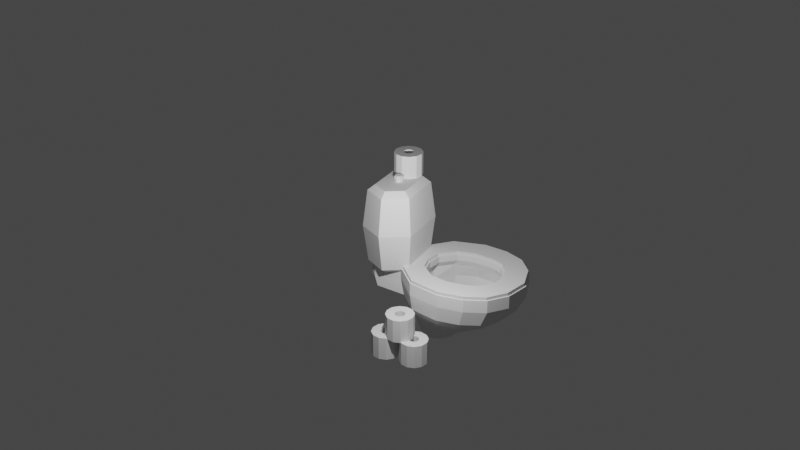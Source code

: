 # Source: toilet.blend  (saved by Blender 2.81.16; exported with 4.5.12 LTS)
import bpy
from mathutils import Matrix  # noqa: F401  (used for matrix-valued properties, if any)

bpy.ops.wm.read_factory_settings(use_empty=True)
scene = bpy.context.scene
scene.name = 'Scene'

# ---- collections
col_collection = bpy.data.collections.new('Collection'); scene.collection.children.link(col_collection)

# ---- world
world_world = bpy.data.worlds.new('World'); scene.world = world_world
world_world.use_nodes = True; world_world.node_tree.nodes.clear()
_N = world_world.node_tree.nodes; _L = world_world.node_tree.links
n0 = _N.new('ShaderNodeOutputWorld'); n0.name = 'World Output'; n0.location = (300, 300)
n1 = _N.new('ShaderNodeBackground'); n1.name = 'Background'; n1.location = (10, 300)
n1.inputs[0].default_value = (0.05088, 0.05088, 0.05088, 1.0)
_L.new(n1.outputs[0], n0.inputs[0])
n0.is_active_output = True
world_world.color = (0.05088, 0.05088, 0.05088)
world_world.use_sun_shadow = False
world_world.sun_shadow_jitter_overblur = 0.0

# ---- cameras
cam_camera = bpy.data.cameras.new('Camera')
cam_camera.clip_end = 100.0
cam_camera.ortho_scale = 7.314

# ---- lights
light_light = bpy.data.lights.new('Light', 'POINT')
light_light.transmission_factor = 0.0
light_light.energy = 1000.0
light_light.shadow_soft_size = 0.1
light_light.shadow_maximum_resolution = 0.006
light_light.use_absolute_resolution = True

# ---- meshes
me_cylinder = bpy.data.meshes.new('Cylinder')
me_cylinder.from_pydata([(-2.899e-08, -1.521, 4.613), (-2.899e-08, -1.628, 4.613), (-2.899e-08, -1.628, 4.398), (-0.07575, -1.597, 4.613), (-0.07575, -1.597, 4.398), (-0.1071, -1.521, 4.613), (-0.1071, -1.521, 4.398), (-0.07575, -1.445, 4.613), (-0.07575, -1.445, 4.398), (-1.963e-08, -1.414, 4.613), (-1.963e-08, -1.414, 4.398), (0.07575, -1.445, 4.613), (0.07575, -1.445, 4.398), (0.1071, -1.521, 4.613), (0.1071, -1.521, 4.398), (0.07575, -1.597, 4.613), (0.07575, -1.597, 4.398), (-2.901e-08, -1.675, 4.564), (-0.1086, -1.63, 4.564), (-0.1536, -1.521, 4.564), (-0.1086, -1.412, 4.564), (-1.558e-08, -1.367, 4.564), (0.1086, -1.412, 4.564), (0.1536, -1.521, 4.564), (0.1086, -1.63, 4.564), (-0.6805, -1.04, 2.129), (-0.8343, -0.0103, 2.129), (-0.4374, -0.446, 2.129), (-1.38, -0.379, 2.129), (-0.9578, 0.5447, 2.129), (-1.616, 0.5781, 2.129), (-0.886, 1.12, 2.129), (-1.517, 1.307, 2.129), (-0.7413, 1.475, 2.129), (-1.246, 1.898, 2.129), (-0.4403, 1.722, 2.129), (-0.7344, 2.311, 2.129), (-0.6805, -1.04, 2.031), (-1.38, -0.379, 2.031), (-1.616, 0.5781, 2.031), (-1.517, 1.307, 2.031), (-1.246, 1.898, 2.031), (-0.7344, 2.311, 2.031), (-0.674, -1.094, 2.031), (-1.395, -0.4132, 2.031), (-1.637, 0.5728, 2.031), (-1.536, 1.324, 2.031), (-1.257, 1.932, 2.031), (-0.7294, 2.359, 2.031), (-0.674, -1.094, 1.643), (-1.395, -0.4132, 1.643), (-0.5264, -2.137, 1.746), (-1.637, 0.5728, 1.643), (-1.536, 1.324, 1.643), (-1.257, 1.932, 1.643), (-0.7294, 2.359, 1.643), (-0.7707, -0.7091, 0.8033), (-1.126, -0.2526, 0.8033), (-1.245, 0.4087, 0.8033), (-1.195, 0.9126, 0.8033), (-1.058, 1.32, 0.8033), (-0.798, 1.606, 0.8033), (-0.75, 2.114, 1.158), (-1.473, 1.187, 1.158), (-1.222, 1.731, 1.158), (-1.346, -0.3699, 1.158), (-1.563, 0.5135, 1.158), (-0.7003, -0.9798, 1.158), (-0.6183, -0.4398, 0.02891), (-0.7186, -0.2761, 0.02891), (-0.8075, -0.00478, 0.02891), (-0.8013, 0.1153, 0.02891), (-0.7152, 0.3063, 0.02891), (-0.5315, 0.4709, 0.02891), (-0.7687, 0.7963, 0.4095), (-0.9514, 0.3951, 0.4095), (-0.8881, 0.6309, 0.4095), (-0.9036, -0.2394, 0.4095), (-0.9744, 0.1037, 0.4095), (-0.6774, -0.5349, 0.4095), (-0.8343, -0.0103, 2.031), (-0.4374, -0.446, 2.031), (-0.9578, 0.5447, 2.031), (-0.886, 1.12, 2.031), (-0.7413, 1.475, 2.031), (-0.4403, 1.722, 2.031), (-0.8228, 0.01764, 2.031), (-0.4413, -0.4012, 2.031), (-0.9416, 0.5513, 2.031), (-0.8725, 1.104, 2.031), (-0.7334, 1.445, 2.031), (-0.444, 1.683, 2.031), (-0.8228, 0.01764, 1.832), (-0.4413, -0.4012, 1.832), (-0.9416, 0.5513, 1.832), (-0.8725, 1.104, 1.832), (-0.7334, 1.445, 1.832), (-0.444, 1.683, 1.832), (-0.8723, -0.1007, 1.648), (-0.4258, -0.5908, 1.648), (-1.011, 0.5237, 1.648), (-0.9305, 1.17, 1.648), (-0.7677, 1.57, 1.648), (-0.4291, 1.848, 1.648), (-0.9523, -0.06265, 1.261), (-0.3951, -0.5377, 1.261), (-1.126, 0.5426, 1.261), (-1.025, 1.169, 1.261), (-0.8218, 1.557, 1.261), (-0.3991, 1.827, 1.261), (-0.8066, -0.1627, 0.5258), (-0.4854, -0.4175, 0.5258), (-0.9066, 0.1619, 0.5258), (-0.8485, 0.4981, 0.5258), (-0.7314, 0.7057, 0.5258), (-0.4877, 0.8505, 0.5258), (-0.6413, -0.1162, 0.2337), (-0.5193, -0.2502, 0.2337), (-0.6793, 0.05443, 0.2337), (-0.6572, 0.2312, 0.2337), (-0.6127, 0.3403, 0.2337), (-0.5202, 0.4165, 0.2337), (-0.6656, -1.979, 1.924), (-0.6656, -1.979, 1.537), (-0.6919, -1.865, 1.228), (-0.5264, -2.137, 1.507), (-0.5427, -2.067, 1.383), (0.6805, -1.04, 2.129), (0.8343, -0.0103, 2.129), (0.4374, -0.446, 2.129), (1.38, -0.379, 2.129), (0.0, -1.157, 2.129), (0.0, -0.5367, 2.129), (0.9578, 0.5447, 2.129), (1.616, 0.5781, 2.129), (0.886, 1.12, 2.129), (1.517, 1.307, 2.129), (0.7413, 1.475, 2.129), (1.246, 1.898, 2.129), (0.4403, 1.722, 2.129), (0.7344, 2.311, 2.129), (0.0, 1.839, 2.129), (0.0, 2.497, 2.129), (0.6805, -1.04, 2.031), (1.38, -0.379, 2.031), (0.0, -1.157, 2.031), (1.616, 0.5781, 2.031), (1.517, 1.307, 2.031), (1.246, 1.898, 2.031), (0.7344, 2.311, 2.031), (0.0, 2.497, 2.031), (0.674, -1.094, 2.031), (1.395, -0.4132, 2.031), (0.0, -1.214, 2.031), (1.637, 0.5728, 2.031), (1.536, 1.324, 2.031), (1.257, 1.932, 2.031), (0.7294, 2.359, 2.031), (0.0, 2.55, 2.031), (0.674, -1.094, 1.643), (1.395, -0.4132, 1.643), (0.5264, -2.137, 1.746), (1.637, 0.5728, 1.643), (1.536, 1.324, 1.643), (1.257, 1.932, 1.643), (0.7294, 2.359, 1.643), (0.0, 2.55, 1.643), (0.7707, -0.7091, 0.8033), (1.126, -0.2526, 0.8033), (0.0, -0.79, 0.8033), (1.245, 0.4087, 0.8033), (1.195, 0.9126, 0.8033), (1.058, 1.32, 0.8033), (0.798, 1.606, 0.8033), (0.0, 1.735, 0.8033), (0.75, 2.114, 1.158), (0.0, 2.285, 1.158), (1.473, 1.187, 1.158), (1.222, 1.731, 1.158), (1.346, -0.3699, 1.158), (1.563, 0.5135, 1.158), (0.7003, -0.9798, 1.158), (0.0, -1.088, 1.158), (0.6183, -0.4398, 0.02891), (0.7186, -0.2761, 0.02891), (0.0, -0.536, 0.02891), (0.8075, -0.00478, 0.02891), (0.8013, 0.1153, 0.02891), (0.7152, 0.3063, 0.02891), (0.5315, 0.4709, 0.02891), (0.0, 0.492, 0.02891), (0.7687, 0.7963, 0.4095), (0.0, 0.8706, 0.4095), (0.9514, 0.3951, 0.4095), (0.8881, 0.6309, 0.4095), (0.9036, -0.2394, 0.4095), (0.9744, 0.1037, 0.4095), (0.6774, -0.5349, 0.4095), (0.0, -0.5896, 0.4095), (0.8343, -0.0103, 2.031), (0.4374, -0.446, 2.031), (0.0, -0.5367, 2.031), (0.9578, 0.5447, 2.031), (0.886, 1.12, 2.031), (0.7413, 1.475, 2.031), (0.4403, 1.722, 2.031), (0.0, 1.839, 2.031), (0.8228, 0.01764, 2.031), (0.4413, -0.4012, 2.031), (0.0, -0.4884, 2.031), (0.9416, 0.5513, 2.031), (0.8725, 1.104, 2.031), (0.7334, 1.445, 2.031), (0.444, 1.683, 2.031), (0.0, 1.795, 2.031), (0.8228, 0.01764, 1.832), (0.4413, -0.4012, 1.832), (0.0, -0.4884, 1.832), (0.9416, 0.5513, 1.832), (0.8725, 1.104, 1.832), (0.7334, 1.445, 1.832), (0.444, 1.683, 1.832), (0.0, 1.795, 1.832), (0.8723, -0.1007, 1.648), (0.4258, -0.5908, 1.648), (0.0, -0.6929, 1.648), (1.011, 0.5237, 1.648), (0.9305, 1.17, 1.648), (0.7677, 1.57, 1.648), (0.4291, 1.848, 1.648), (0.0, 1.979, 1.648), (0.9523, -0.06265, 1.261), (0.3951, -0.5377, 1.261), (0.0, -0.6367, 1.261), (1.126, 0.5426, 1.261), (1.025, 1.169, 1.261), (0.8218, 1.557, 1.261), (0.3991, 1.827, 1.261), (0.0, 1.954, 1.261), (0.8066, -0.1627, 0.5258), (0.4854, -0.4175, 0.5258), (0.0, -0.4706, 0.5258), (0.9066, 0.1619, 0.5258), (0.8485, 0.4981, 0.5258), (0.7314, 0.7057, 0.5258), (0.4877, 0.8505, 0.5258), (0.0, 0.9187, 0.5258), (0.6413, -0.1162, 0.2337), (0.5193, -0.2502, 0.2337), (0.0, -0.2781, 0.2337), (0.6793, 0.05443, 0.2337), (0.6572, 0.2312, 0.2337), (0.6127, 0.3403, 0.2337), (0.5202, 0.4165, 0.2337), (0.0, 0.4523, 0.2337), (0.0, 0.06226, 0.107), (0.0, 0.01599, 0.02891), (0.6656, -1.979, 1.924), (0.0, -2.1, 1.924), (0.6656, -1.979, 1.537), (0.6919, -1.865, 1.228), (0.0, -1.973, 1.228), (0.0, -2.212, 1.746), (0.5264, -2.137, 1.507), (0.0, -2.212, 1.507), (0.5427, -2.067, 1.383), (0.0, -2.134, 1.383), (-0.5581, -1.924, 1.779), (-0.6075, -2.011, 4.426), (-0.5581, -1.119, 1.779), (-0.6075, -1.033, 4.426), (0.4842, -1.924, 1.779), (0.5336, -2.011, 4.426), (0.4842, -1.119, 1.779), (0.5336, -1.033, 4.426), (-0.7982, -1.522, 1.779), (-0.8994, -1.522, 4.426), (0.7243, -1.522, 1.779), (0.8255, -1.522, 4.426), (-1.118, -1.522, 4.255), (-0.7141, -0.8447, 4.255), (0.6402, -0.8447, 4.255), (1.044, -1.522, 4.255), (0.6402, -2.199, 4.255), (-0.7141, -2.199, 4.255), (-1.118, -1.522, 1.988), (-0.7141, -2.199, 1.988), (0.6402, -0.8447, 1.988), (-0.7141, -0.8447, 1.988), (1.044, -1.522, 1.988), (0.6402, -2.199, 1.988), (-0.8224, -2.307, 3.135), (-0.8224, -0.7364, 3.135), (0.7485, -0.7364, 3.135), (0.7485, -2.307, 3.135), (1.217, -1.522, 3.135), (-1.291, -1.522, 3.135), (-0.03695, -0.8447, 1.988), (-0.03695, -0.8447, 4.255), (-0.03695, -2.199, 1.988), (-0.03695, -2.199, 4.255), (-0.03695, -1.522, 4.426), (-0.03695, -1.522, 1.779), (-0.03695, -1.033, 4.426), (-0.03695, -2.011, 4.426), (-0.03695, -1.119, 1.779), (-0.03695, -1.924, 1.779), (-0.03695, -2.307, 3.135), (-0.03695, -0.7364, 3.135)], [], [(0, 3, 1), (17, 18, 4, 2), (0, 5, 3), (18, 19, 6, 4), (0, 7, 5), (19, 20, 8, 6), (0, 9, 7), (20, 21, 10, 8), (0, 11, 9), (21, 22, 12, 10), (0, 13, 11), (22, 23, 14, 12), (0, 15, 13), (23, 24, 16, 14), (0, 1, 15), (24, 17, 2, 16), (15, 1, 17, 24), (13, 15, 24, 23), (11, 13, 23, 22), (9, 11, 22, 21), (7, 9, 21, 20), (5, 7, 20, 19), (3, 5, 19, 18), (1, 3, 18, 17), (25, 27, 26, 28), (25, 131, 132, 27), (28, 26, 29, 30), (30, 29, 31, 32), (32, 31, 33, 34), (34, 33, 35, 36), (36, 35, 141, 142), (32, 34, 41, 40), (28, 30, 39, 38), (34, 36, 42, 41), (131, 25, 37, 145), (25, 28, 38, 37), (30, 32, 40, 39), (36, 142, 150, 42), (41, 42, 48, 47), (39, 40, 46, 45), (145, 37, 43, 153), (42, 150, 158, 48), (40, 41, 47, 46), (38, 39, 45, 44), (37, 38, 44, 43), (45, 46, 53, 52), (153, 43, 122, 258), (48, 158, 166, 55), (46, 47, 54, 53), (44, 45, 52, 50), (43, 44, 50, 49), (47, 48, 55, 54), (62, 176, 174, 61), (63, 64, 60, 59), (65, 66, 58, 57), (67, 65, 57, 56), (64, 62, 61, 60), (66, 63, 59, 58), (182, 67, 56, 169), (43, 49, 123, 122), (52, 53, 63, 66), (54, 55, 62, 64), (49, 50, 65, 67), (50, 52, 66, 65), (53, 54, 64, 63), (55, 166, 176, 62), (74, 192, 190, 73), (75, 76, 72, 71), (77, 78, 70, 69), (79, 77, 69, 68), (76, 74, 73, 72), (78, 75, 71, 70), (198, 79, 68, 185), (169, 56, 79, 198), (58, 59, 75, 78), (60, 61, 74, 76), (56, 57, 77, 79), (57, 58, 78, 77), (59, 60, 76, 75), (61, 174, 192, 74), (35, 33, 84, 85), (27, 132, 201, 81), (26, 27, 81, 80), (31, 29, 82, 83), (141, 35, 85, 206), (33, 31, 83, 84), (29, 26, 80, 82), (81, 201, 209, 87), (206, 85, 91, 214), (84, 83, 89, 90), (82, 80, 86, 88), (80, 81, 87, 86), (85, 84, 90, 91), (83, 82, 88, 89), (214, 91, 97, 222), (90, 89, 95, 96), (88, 86, 92, 94), (86, 87, 93, 92), (91, 90, 96, 97), (89, 88, 94, 95), (87, 209, 217, 93), (96, 95, 101, 102), (94, 92, 98, 100), (92, 93, 99, 98), (97, 96, 102, 103), (95, 94, 100, 101), (93, 217, 225, 99), (222, 97, 103, 230), (98, 99, 105, 104), (103, 102, 108, 109), (101, 100, 106, 107), (99, 225, 233, 105), (230, 103, 109, 238), (102, 101, 107, 108), (100, 98, 104, 106), (109, 108, 114, 115), (107, 106, 112, 113), (105, 233, 241, 111), (238, 109, 115, 246), (108, 107, 113, 114), (106, 104, 110, 112), (104, 105, 111, 110), (113, 112, 118, 119), (111, 241, 249, 117), (246, 115, 121, 254), (114, 113, 119, 120), (112, 110, 116, 118), (110, 111, 117, 116), (115, 114, 120, 121), (254, 121, 255), (120, 119, 255), (118, 116, 255), (116, 117, 255), (121, 120, 255), (119, 118, 255), (117, 249, 255), (72, 73, 256), (70, 71, 256), (185, 68, 256), (73, 190, 256), (71, 72, 256), (69, 70, 256), (68, 69, 256), (124, 261, 266, 126), (122, 123, 125, 51), (49, 67, 124, 123), (67, 182, 261, 124), (262, 51, 125, 264), (264, 125, 126, 266), (123, 124, 126, 125), (258, 122, 51, 262), (127, 130, 128, 129), (127, 129, 132, 131), (130, 134, 133, 128), (134, 136, 135, 133), (136, 138, 137, 135), (138, 140, 139, 137), (140, 142, 141, 139), (136, 147, 148, 138), (130, 144, 146, 134), (138, 148, 149, 140), (131, 145, 143, 127), (127, 143, 144, 130), (134, 146, 147, 136), (140, 149, 150, 142), (148, 156, 157, 149), (146, 154, 155, 147), (145, 153, 151, 143), (149, 157, 158, 150), (147, 155, 156, 148), (144, 152, 154, 146), (143, 151, 152, 144), (154, 162, 163, 155), (153, 258, 257, 151), (157, 165, 166, 158), (155, 163, 164, 156), (152, 160, 162, 154), (151, 159, 160, 152), (156, 164, 165, 157), (175, 173, 174, 176), (177, 171, 172, 178), (179, 168, 170, 180), (181, 167, 168, 179), (178, 172, 173, 175), (180, 170, 171, 177), (182, 169, 167, 181), (151, 257, 259, 159), (162, 180, 177, 163), (164, 178, 175, 165), (159, 181, 179, 160), (160, 179, 180, 162), (163, 177, 178, 164), (165, 175, 176, 166), (191, 189, 190, 192), (193, 187, 188, 194), (195, 184, 186, 196), (197, 183, 184, 195), (194, 188, 189, 191), (196, 186, 187, 193), (198, 185, 183, 197), (169, 198, 197, 167), (170, 196, 193, 171), (172, 194, 191, 173), (167, 197, 195, 168), (168, 195, 196, 170), (171, 193, 194, 172), (173, 191, 192, 174), (139, 205, 204, 137), (129, 200, 201, 132), (128, 199, 200, 129), (135, 203, 202, 133), (141, 206, 205, 139), (137, 204, 203, 135), (133, 202, 199, 128), (200, 208, 209, 201), (206, 214, 213, 205), (204, 212, 211, 203), (202, 210, 207, 199), (199, 207, 208, 200), (205, 213, 212, 204), (203, 211, 210, 202), (214, 222, 221, 213), (212, 220, 219, 211), (210, 218, 215, 207), (207, 215, 216, 208), (213, 221, 220, 212), (211, 219, 218, 210), (208, 216, 217, 209), (220, 228, 227, 219), (218, 226, 223, 215), (215, 223, 224, 216), (221, 229, 228, 220), (219, 227, 226, 218), (216, 224, 225, 217), (222, 230, 229, 221), (223, 231, 232, 224), (229, 237, 236, 228), (227, 235, 234, 226), (224, 232, 233, 225), (230, 238, 237, 229), (228, 236, 235, 227), (226, 234, 231, 223), (237, 245, 244, 236), (235, 243, 242, 234), (232, 240, 241, 233), (238, 246, 245, 237), (236, 244, 243, 235), (234, 242, 239, 231), (231, 239, 240, 232), (243, 251, 250, 242), (240, 248, 249, 241), (246, 254, 253, 245), (244, 252, 251, 243), (242, 250, 247, 239), (239, 247, 248, 240), (245, 253, 252, 244), (254, 255, 253), (252, 255, 251), (250, 255, 247), (247, 255, 248), (253, 255, 252), (251, 255, 250), (248, 255, 249), (188, 256, 189), (186, 256, 187), (185, 256, 183), (189, 256, 190), (187, 256, 188), (184, 256, 186), (183, 256, 184), (260, 265, 266, 261), (257, 161, 263, 259), (159, 259, 260, 181), (181, 260, 261, 182), (262, 264, 263, 161), (264, 266, 265, 263), (259, 263, 265, 260), (258, 262, 161, 257), (296, 279, 280, 292), (308, 298, 281, 293), (295, 282, 283, 294), (307, 300, 284, 291), (302, 277, 271, 306), (301, 276, 268, 304), (303, 270, 276, 301), (305, 273, 277, 302), (293, 281, 282, 295), (291, 284, 279, 296), (276, 270, 280, 279), (303, 274, 281, 298), (278, 272, 283, 282), (304, 268, 284, 300), (268, 276, 279, 284), (274, 278, 282, 281), (275, 267, 286, 285), (305, 269, 288, 297), (277, 273, 287, 289), (306, 271, 290, 299), (269, 275, 285, 288), (271, 277, 289, 290), (286, 291, 296, 285), (287, 293, 295, 289), (299, 307, 291, 286), (289, 295, 294, 290), (297, 308, 293, 287), (285, 296, 292, 288), (288, 292, 308, 297), (290, 294, 307, 299), (267, 306, 299, 286), (273, 305, 297, 287), (272, 304, 300, 283), (270, 303, 298, 280), (269, 305, 302, 275), (274, 303, 301, 278), (278, 301, 304, 272), (275, 302, 306, 267), (294, 283, 300, 307), (292, 280, 298, 308)])
_uv = me_cylinder.uv_layers.new(name='UVMap')
_uv.uv.foreach_set('vector', [0.9016, 0.9483, 0.872, 0.9397, 0.8669, 0.9623, 0.8441, 0.9606, 0.8612, 0.932, 0.8331, 0.8897, 0.8073, 0.9071, 0.9016, 0.9483, 0.8819, 0.9279, 0.872, 0.9397, 0.8612, 0.932, 0.8762, 0.9191, 0.8595, 0.8774, 0.8331, 0.8897, 0.9016, 0.9483, 0.8931, 0.9222, 0.8819, 0.9279, 0.8762, 0.9191, 0.8911, 0.9133, 0.8864, 0.8723, 0.8595, 0.8774, 0.9016, 0.9483, 0.9043, 0.9213, 0.8931, 0.9222, 0.8911, 0.9133, 0.9054, 0.9127, 0.912, 0.8748, 0.8864, 0.8723, 0.9016, 0.9483, 0.9148, 0.9245, 0.9043, 0.9213, 0.9054, 0.9127, 0.9189, 0.9166, 0.9345, 0.8837, 0.912, 0.8748, 0.9016, 0.9483, 0.9241, 0.9318, 0.9148, 0.9245, 0.9189, 0.9166, 0.9313, 0.925, 0.9532, 0.8971, 0.9345, 0.8837, 0.9016, 0.9483, 0.9313, 0.9442, 0.9241, 0.9318, 0.9313, 0.925, 0.9429, 0.9389, 0.9688, 0.913, 0.9532, 0.8971, 0.9016, 0.9483, 0.9338, 0.9666, 0.9313, 0.9442, 0.9429, 0.9389, 0.9552, 0.9646, 0.9844, 0.9286, 0.9688, 0.913, 0.9313, 0.9442, 0.9338, 0.9666, 0.9552, 0.9646, 0.9429, 0.9389, 0.9241, 0.9318, 0.9313, 0.9442, 0.9429, 0.9389, 0.9313, 0.925, 0.9148, 0.9245, 0.9241, 0.9318, 0.9313, 0.925, 0.9189, 0.9166, 0.9043, 0.9213, 0.9148, 0.9245, 0.9189, 0.9166, 0.9054, 0.9127, 0.8931, 0.9222, 0.9043, 0.9213, 0.9054, 0.9127, 0.8911, 0.9133, 0.8819, 0.9279, 0.8931, 0.9222, 0.8911, 0.9133, 0.8762, 0.9191, 0.872, 0.9397, 0.8819, 0.9279, 0.8762, 0.9191, 0.8612, 0.932, 0.8669, 0.9623, 0.872, 0.9397, 0.8612, 0.932, 0.8441, 0.9606, 0.3487, 0.4523, 0.3589, 0.5063, 0.3197, 0.5361, 0.2816, 0.4975, 0.3487, 0.4523, 0.4109, 0.4532, 0.3985, 0.5055, 0.3589, 0.5063, 0.2816, 0.4975, 0.3197, 0.5361, 0.2994, 0.5796, 0.2461, 0.5713, 0.2461, 0.5713, 0.2994, 0.5796, 0.2953, 0.6276, 0.2413, 0.6331, 0.2413, 0.6331, 0.2953, 0.6276, 0.3023, 0.6592, 0.2556, 0.6846, 0.2556, 0.6846, 0.3023, 0.6592, 0.3222, 0.6852, 0.2892, 0.7258, 0.2892, 0.7258, 0.3222, 0.6852, 0.354, 0.7018, 0.3419, 0.7528, 0.2413, 0.6331, 0.2556, 0.6846, 0.2478, 0.6888, 0.2325, 0.634, 0.2816, 0.4975, 0.2461, 0.5713, 0.2375, 0.5691, 0.2747, 0.4917, 0.2556, 0.6846, 0.2892, 0.7258, 0.2839, 0.7326, 0.2478, 0.6888, 0.4109, 0.4532, 0.3487, 0.4523, 0.3458, 0.4431, 0.4134, 0.443, 0.3487, 0.4523, 0.2816, 0.4975, 0.2747, 0.4917, 0.3458, 0.4431, 0.2461, 0.5713, 0.2413, 0.6331, 0.2325, 0.634, 0.2375, 0.5691, 0.2892, 0.7258, 0.3419, 0.7528, 0.3401, 0.7607, 0.2839, 0.7326, 0.7412, 0.3156, 0.7402, 0.3601, 0.7376, 0.3621, 0.7392, 0.3171, 0.7373, 0.2107, 0.7435, 0.2684, 0.7418, 0.2693, 0.7356, 0.2106, 0.7441, 0.01609, 0.715, 0.066, 0.7119, 0.06267, 0.7404, 0.01299, 0.7402, 0.3601, 0.7441, 0.415, 0.7402, 0.4163, 0.7376, 0.3621, 0.7435, 0.2684, 0.7412, 0.3156, 0.7392, 0.3171, 0.7418, 0.2693, 0.719, 0.1384, 0.7373, 0.2107, 0.7356, 0.2106, 0.7166, 0.1369, 0.715, 0.066, 0.719, 0.1384, 0.7166, 0.1369, 0.7119, 0.06267, 0.7356, 0.2106, 0.7418, 0.2693, 0.7129, 0.271, 0.7063, 0.2161, 0.7784, 0.1483, 0.7701, 0.09169, 0.8445, 0.09469, 0.8488, 0.1483, 0.7376, 0.3621, 0.7402, 0.4163, 0.7087, 0.417, 0.7114, 0.3617, 0.7418, 0.2693, 0.7392, 0.3171, 0.7133, 0.3169, 0.7129, 0.271, 0.7166, 0.1369, 0.7356, 0.2106, 0.7063, 0.2161, 0.689, 0.1433, 0.7119, 0.06267, 0.7166, 0.1369, 0.689, 0.1433, 0.6765, 0.06503, 0.7392, 0.3171, 0.7376, 0.3621, 0.7114, 0.3617, 0.7133, 0.3169, 0.6761, 0.3481, 0.6612, 0.4071, 0.6083, 0.3778, 0.6411, 0.3184, 0.6776, 0.2659, 0.6801, 0.3067, 0.6442, 0.289, 0.6401, 0.2562, 0.6539, 0.153, 0.6701, 0.2182, 0.6327, 0.2167, 0.6215, 0.1622, 0.6339, 0.08139, 0.6539, 0.153, 0.6215, 0.1622, 0.6058, 0.113, 0.6801, 0.3067, 0.6761, 0.3481, 0.6411, 0.3184, 0.6442, 0.289, 0.6701, 0.2182, 0.6776, 0.2659, 0.6401, 0.2562, 0.6327, 0.2167, 0.5958, 0.02657, 0.6339, 0.08139, 0.6058, 0.113, 0.5626, 0.05482, 0.8548, 0.01299, 0.8867, 0.01821, 0.8835, 0.09201, 0.8516, 0.08739, 0.7063, 0.2161, 0.7129, 0.271, 0.6776, 0.2659, 0.6701, 0.2182, 0.7133, 0.3169, 0.7114, 0.3617, 0.6761, 0.3481, 0.6801, 0.3067, 0.6765, 0.06503, 0.689, 0.1433, 0.6539, 0.153, 0.6339, 0.08139, 0.689, 0.1433, 0.7063, 0.2161, 0.6701, 0.2182, 0.6539, 0.153, 0.7129, 0.271, 0.7133, 0.3169, 0.6801, 0.3067, 0.6776, 0.2659, 0.7114, 0.3617, 0.7087, 0.417, 0.6612, 0.4071, 0.6761, 0.3481, 0.5907, 0.2634, 0.5437, 0.3169, 0.509, 0.2815, 0.5431, 0.246, 0.5908, 0.2239, 0.5926, 0.2455, 0.5493, 0.2243, 0.5498, 0.2048, 0.5811, 0.1663, 0.5876, 0.1978, 0.5483, 0.1937, 0.5416, 0.1677, 0.5692, 0.1332, 0.5811, 0.1663, 0.5416, 0.1677, 0.5355, 0.1509, 0.5926, 0.2455, 0.5907, 0.2634, 0.5431, 0.246, 0.5493, 0.2243, 0.5876, 0.1978, 0.5908, 0.2239, 0.5498, 0.2048, 0.5483, 0.1937, 0.5306, 0.08078, 0.5692, 0.1332, 0.5355, 0.1509, 0.5013, 0.1024, 0.5626, 0.05482, 0.6058, 0.113, 0.5692, 0.1332, 0.5306, 0.08078, 0.6327, 0.2167, 0.6401, 0.2562, 0.5908, 0.2239, 0.5876, 0.1978, 0.6442, 0.289, 0.6411, 0.3184, 0.5907, 0.2634, 0.5926, 0.2455, 0.6058, 0.113, 0.6215, 0.1622, 0.5811, 0.1663, 0.5692, 0.1332, 0.6215, 0.1622, 0.6327, 0.2167, 0.5876, 0.1978, 0.5811, 0.1663, 0.6401, 0.2562, 0.6442, 0.289, 0.5926, 0.2455, 0.5908, 0.2239, 0.6411, 0.3184, 0.6083, 0.3778, 0.5437, 0.3169, 0.5907, 0.2634, 0.3222, 0.6852, 0.3023, 0.6592, 0.3097, 0.6556, 0.3272, 0.6792, 0.3589, 0.5063, 0.3985, 0.5055, 0.3963, 0.5146, 0.3618, 0.5142, 0.3197, 0.5361, 0.3589, 0.5063, 0.3618, 0.5142, 0.3261, 0.541, 0.2953, 0.6276, 0.2994, 0.5796, 0.3072, 0.5816, 0.3034, 0.6269, 0.354, 0.7018, 0.3222, 0.6852, 0.3272, 0.6792, 0.3557, 0.695, 0.3023, 0.6592, 0.2953, 0.6276, 0.3034, 0.6269, 0.3097, 0.6556, 0.2994, 0.5796, 0.3197, 0.5361, 0.3261, 0.541, 0.3072, 0.5816, 0.7218, 0.7428, 0.7036, 0.7821, 0.6999, 0.7793, 0.7193, 0.7386, 0.679, 0.443, 0.702, 0.4788, 0.7003, 0.4824, 0.6762, 0.446, 0.7194, 0.516, 0.7287, 0.5562, 0.7272, 0.5577, 0.7179, 0.5189, 0.7361, 0.6153, 0.7361, 0.6775, 0.734, 0.6749, 0.7344, 0.6148, 0.7361, 0.6775, 0.7218, 0.7428, 0.7193, 0.7386, 0.734, 0.6749, 0.702, 0.4788, 0.7194, 0.516, 0.7179, 0.5189, 0.7003, 0.4824, 0.7287, 0.5562, 0.7361, 0.6153, 0.7344, 0.6148, 0.7272, 0.5577, 0.6762, 0.446, 0.7003, 0.4824, 0.6827, 0.4912, 0.662, 0.4546, 0.7179, 0.5189, 0.7272, 0.5577, 0.7082, 0.5614, 0.698, 0.5256, 0.7344, 0.6148, 0.734, 0.6749, 0.7129, 0.6718, 0.7149, 0.6156, 0.734, 0.6749, 0.7193, 0.7386, 0.6988, 0.7311, 0.7129, 0.6718, 0.7003, 0.4824, 0.7179, 0.5189, 0.698, 0.5256, 0.6827, 0.4912, 0.7272, 0.5577, 0.7344, 0.6148, 0.7149, 0.6156, 0.7082, 0.5614, 0.7193, 0.7386, 0.6999, 0.7793, 0.6838, 0.7731, 0.6988, 0.7311, 0.698, 0.5256, 0.7082, 0.5614, 0.6896, 0.5611, 0.6772, 0.5262, 0.7149, 0.6156, 0.7129, 0.6718, 0.6917, 0.6763, 0.6972, 0.6184, 0.7129, 0.6718, 0.6988, 0.7311, 0.6735, 0.7332, 0.6917, 0.6763, 0.6827, 0.4912, 0.698, 0.5256, 0.6772, 0.5262, 0.6604, 0.4941, 0.7082, 0.5614, 0.7149, 0.6156, 0.6972, 0.6184, 0.6896, 0.5611, 0.6988, 0.7311, 0.6838, 0.7731, 0.6584, 0.7685, 0.6735, 0.7332, 0.662, 0.4546, 0.6827, 0.4912, 0.6604, 0.4941, 0.6401, 0.4621, 0.6917, 0.6763, 0.6735, 0.7332, 0.6422, 0.721, 0.6603, 0.6639, 0.6604, 0.4941, 0.6772, 0.5262, 0.6509, 0.5413, 0.6331, 0.5088, 0.6896, 0.5611, 0.6972, 0.6184, 0.6633, 0.617, 0.6592, 0.5708, 0.6735, 0.7332, 0.6584, 0.7685, 0.6263, 0.7525, 0.6422, 0.721, 0.6401, 0.4621, 0.6604, 0.4941, 0.6331, 0.5088, 0.6126, 0.4818, 0.6772, 0.5262, 0.6896, 0.5611, 0.6592, 0.5708, 0.6509, 0.5413, 0.6972, 0.6184, 0.6917, 0.6763, 0.6603, 0.6639, 0.6633, 0.617, 0.6331, 0.5088, 0.6509, 0.5413, 0.605, 0.6048, 0.5912, 0.5894, 0.6592, 0.5708, 0.6633, 0.617, 0.6132, 0.642, 0.6106, 0.6201, 0.6422, 0.721, 0.6263, 0.7525, 0.5695, 0.7138, 0.5969, 0.6866, 0.6126, 0.4818, 0.6331, 0.5088, 0.5912, 0.5894, 0.5565, 0.5706, 0.6509, 0.5413, 0.6592, 0.5708, 0.6106, 0.6201, 0.605, 0.6048, 0.6633, 0.617, 0.6603, 0.6639, 0.6094, 0.6631, 0.6132, 0.642, 0.6603, 0.6639, 0.6422, 0.721, 0.5969, 0.6866, 0.6094, 0.6631, 0.6106, 0.6201, 0.6132, 0.642, 0.5912, 0.649, 0.5896, 0.6382, 0.5969, 0.6866, 0.5695, 0.7138, 0.5509, 0.6869, 0.5852, 0.6689, 0.5565, 0.5706, 0.5912, 0.5894, 0.5813, 0.6255, 0.5425, 0.6175, 0.605, 0.6048, 0.6106, 0.6201, 0.5896, 0.6382, 0.587, 0.6311, 0.6132, 0.642, 0.6094, 0.6631, 0.5899, 0.6592, 0.5912, 0.649, 0.6094, 0.6631, 0.5969, 0.6866, 0.5852, 0.6689, 0.5899, 0.6592, 0.5912, 0.5894, 0.605, 0.6048, 0.587, 0.6311, 0.5813, 0.6255, 0.5425, 0.6175, 0.5813, 0.6255, 0.5421, 0.6535, 0.587, 0.6311, 0.5896, 0.6382, 0.5421, 0.6535, 0.5912, 0.649, 0.5899, 0.6592, 0.5421, 0.6535, 0.5899, 0.6592, 0.5852, 0.6689, 0.5421, 0.6535, 0.5813, 0.6255, 0.587, 0.6311, 0.5421, 0.6535, 0.5896, 0.6382, 0.5912, 0.649, 0.5421, 0.6535, 0.5852, 0.6689, 0.5509, 0.6869, 0.5421, 0.6535, 0.303, 0.7951, 0.3158, 0.8105, 0.2772, 0.8521, 0.2781, 0.7866, 0.2878, 0.7875, 0.2772, 0.8521, 0.2325, 0.8503, 0.2423, 0.8006, 0.2772, 0.8521, 0.3158, 0.8105, 0.3158, 0.8536, 0.2772, 0.8521, 0.2878, 0.7875, 0.303, 0.7951, 0.2772, 0.8521, 0.2559, 0.793, 0.2781, 0.7866, 0.2772, 0.8521, 0.2423, 0.8006, 0.2559, 0.793, 0.2772, 0.8521, 0.9146, 0.09329, 0.9097, 0.1483, 0.893, 0.1483, 0.8943, 0.1062, 0.8516, 0.08739, 0.8835, 0.09201, 0.8833, 0.1088, 0.864, 0.1071, 0.8867, 0.01821, 0.9284, 0.01548, 0.9104, 0.0874, 0.8835, 0.09201, 0.987, 0.09097, 0.9795, 0.1483, 0.9097, 0.1483, 0.9146, 0.09329, 0.8646, 0.1483, 0.864, 0.1071, 0.8833, 0.1088, 0.8818, 0.1483, 0.8818, 0.1483, 0.8833, 0.1088, 0.8943, 0.1062, 0.893, 0.1483, 0.8835, 0.09201, 0.9104, 0.0874, 0.8943, 0.1062, 0.8833, 0.1088, 0.8488, 0.1483, 0.8445, 0.09469, 0.864, 0.1071, 0.8646, 0.1483, 0.4668, 0.4803, 0.5073, 0.5503, 0.4563, 0.5687, 0.4331, 0.5244, 0.4668, 0.4803, 0.4331, 0.5244, 0.3985, 0.5055, 0.4109, 0.4532, 0.5073, 0.5503, 0.5074, 0.6319, 0.4561, 0.6163, 0.4563, 0.5687, 0.5074, 0.6319, 0.4848, 0.6897, 0.4384, 0.6611, 0.4561, 0.6163, 0.4848, 0.6897, 0.4494, 0.73, 0.4184, 0.6869, 0.4384, 0.6611, 0.4494, 0.73, 0.4011, 0.7522, 0.3897, 0.7016, 0.4184, 0.6869, 0.4011, 0.7522, 0.3419, 0.7528, 0.354, 0.7018, 0.3897, 0.7016, 0.4848, 0.6897, 0.4924, 0.6944, 0.4545, 0.7372, 0.4494, 0.73, 0.5073, 0.5503, 0.5161, 0.548, 0.5161, 0.6337, 0.5074, 0.6319, 0.4494, 0.73, 0.4545, 0.7372, 0.4028, 0.7606, 0.4011, 0.7522, 0.4109, 0.4532, 0.4134, 0.443, 0.4735, 0.4733, 0.4668, 0.4803, 0.4668, 0.4803, 0.4735, 0.4733, 0.5161, 0.548, 0.5073, 0.5503, 0.5074, 0.6319, 0.5161, 0.6337, 0.4924, 0.6944, 0.4848, 0.6897, 0.4011, 0.7522, 0.4028, 0.7606, 0.3401, 0.7607, 0.3419, 0.7528, 0.4724, 0.1144, 0.4704, 0.1129, 0.4687, 0.06794, 0.4714, 0.06986, 0.4685, 0.2193, 0.4668, 0.2194, 0.473, 0.1607, 0.4747, 0.1616, 0.4753, 0.4139, 0.4716, 0.417, 0.4431, 0.3673, 0.4462, 0.364, 0.4714, 0.06986, 0.4687, 0.06794, 0.4714, 0.01366, 0.4753, 0.01495, 0.4747, 0.1616, 0.473, 0.1607, 0.4704, 0.1129, 0.4724, 0.1144, 0.4502, 0.2916, 0.4478, 0.2931, 0.4668, 0.2194, 0.4685, 0.2193, 0.4462, 0.364, 0.4431, 0.3673, 0.4478, 0.2931, 0.4502, 0.2916, 0.4668, 0.2194, 0.4375, 0.2139, 0.4441, 0.159, 0.473, 0.1607, 0.7784, 0.1483, 0.8488, 0.1483, 0.8445, 0.2018, 0.7701, 0.2048, 0.4687, 0.06794, 0.4425, 0.06827, 0.4399, 0.01299, 0.4714, 0.01366, 0.473, 0.1607, 0.4441, 0.159, 0.4445, 0.1131, 0.4704, 0.1129, 0.4478, 0.2931, 0.4202, 0.2867, 0.4375, 0.2139, 0.4668, 0.2194, 0.4431, 0.3673, 0.4077, 0.365, 0.4202, 0.2867, 0.4478, 0.2931, 0.4704, 0.1129, 0.4445, 0.1131, 0.4425, 0.06827, 0.4687, 0.06794, 0.4072, 0.08185, 0.3723, 0.1116, 0.3395, 0.05224, 0.3924, 0.02292, 0.4088, 0.1641, 0.3713, 0.1738, 0.3754, 0.1409, 0.4113, 0.1232, 0.3851, 0.277, 0.3527, 0.2678, 0.3639, 0.2133, 0.4013, 0.2118, 0.3651, 0.3486, 0.337, 0.317, 0.3527, 0.2678, 0.3851, 0.277, 0.4113, 0.1232, 0.3754, 0.1409, 0.3723, 0.1116, 0.4072, 0.08185, 0.4013, 0.2118, 0.3639, 0.2133, 0.3713, 0.1738, 0.4088, 0.1641, 0.327, 0.4034, 0.2938, 0.3752, 0.337, 0.317, 0.3651, 0.3486, 0.8548, 0.2835, 0.8516, 0.2091, 0.8835, 0.2045, 0.8867, 0.2783, 0.4375, 0.2139, 0.4013, 0.2118, 0.4088, 0.1641, 0.4441, 0.159, 0.4445, 0.1131, 0.4113, 0.1232, 0.4072, 0.08185, 0.4425, 0.06827, 0.4077, 0.365, 0.3651, 0.3486, 0.3851, 0.277, 0.4202, 0.2867, 0.4202, 0.2867, 0.3851, 0.277, 0.4013, 0.2118, 0.4375, 0.2139, 0.4441, 0.159, 0.4088, 0.1641, 0.4113, 0.1232, 0.4445, 0.1131, 0.4425, 0.06827, 0.4072, 0.08185, 0.3924, 0.02292, 0.4399, 0.01299, 0.3219, 0.1666, 0.2743, 0.1839, 0.2402, 0.1485, 0.2749, 0.1131, 0.322, 0.2061, 0.281, 0.2252, 0.2805, 0.2057, 0.3238, 0.1845, 0.3123, 0.2636, 0.2728, 0.2622, 0.2795, 0.2362, 0.3188, 0.2322, 0.3004, 0.2968, 0.2667, 0.2791, 0.2728, 0.2622, 0.3123, 0.2636, 0.3238, 0.1845, 0.2805, 0.2057, 0.2743, 0.1839, 0.3219, 0.1666, 0.3188, 0.2322, 0.2795, 0.2362, 0.281, 0.2252, 0.322, 0.2061, 0.2618, 0.3492, 0.2325, 0.3276, 0.2667, 0.2791, 0.3004, 0.2968, 0.2938, 0.3752, 0.2618, 0.3492, 0.3004, 0.2968, 0.337, 0.317, 0.3639, 0.2133, 0.3188, 0.2322, 0.322, 0.2061, 0.3713, 0.1738, 0.3754, 0.1409, 0.3238, 0.1845, 0.3219, 0.1666, 0.3723, 0.1116, 0.337, 0.317, 0.3004, 0.2968, 0.3123, 0.2636, 0.3527, 0.2678, 0.3527, 0.2678, 0.3123, 0.2636, 0.3188, 0.2322, 0.3639, 0.2133, 0.3713, 0.1738, 0.322, 0.2061, 0.3238, 0.1845, 0.3754, 0.1409, 0.3723, 0.1116, 0.3219, 0.1666, 0.2749, 0.1131, 0.3395, 0.05224, 0.3897, 0.7016, 0.3879, 0.6941, 0.4132, 0.6806, 0.4184, 0.6869, 0.4331, 0.5244, 0.427, 0.5303, 0.3963, 0.5146, 0.3985, 0.5055, 0.4563, 0.5687, 0.4484, 0.5705, 0.427, 0.5303, 0.4331, 0.5244, 0.4384, 0.6611, 0.4314, 0.6569, 0.4483, 0.6147, 0.4561, 0.6163, 0.354, 0.7018, 0.3557, 0.695, 0.3879, 0.6941, 0.3897, 0.7016, 0.4184, 0.6869, 0.4132, 0.6806, 0.4314, 0.6569, 0.4384, 0.6611, 0.4561, 0.6163, 0.4483, 0.6147, 0.4484, 0.5705, 0.4563, 0.5687, 0.9418, 0.4823, 0.9393, 0.4865, 0.9199, 0.4458, 0.9236, 0.443, 0.899, 0.7821, 0.8962, 0.7791, 0.9203, 0.7427, 0.922, 0.7463, 0.9393, 0.709, 0.9378, 0.7062, 0.9472, 0.6674, 0.9487, 0.6689, 0.956, 0.6097, 0.9544, 0.6102, 0.954, 0.5501, 0.956, 0.5476, 0.956, 0.5476, 0.954, 0.5501, 0.9393, 0.4865, 0.9418, 0.4823, 0.922, 0.7463, 0.9203, 0.7427, 0.9378, 0.7062, 0.9393, 0.709, 0.9487, 0.6689, 0.9472, 0.6674, 0.9544, 0.6102, 0.956, 0.6097, 0.8962, 0.7791, 0.882, 0.7704, 0.9027, 0.7339, 0.9203, 0.7427, 0.9378, 0.7062, 0.918, 0.6994, 0.9282, 0.6636, 0.9472, 0.6674, 0.9544, 0.6102, 0.9349, 0.6095, 0.9329, 0.5532, 0.954, 0.5501, 0.954, 0.5501, 0.9329, 0.5532, 0.9188, 0.494, 0.9393, 0.4865, 0.9203, 0.7427, 0.9027, 0.7339, 0.918, 0.6994, 0.9378, 0.7062, 0.9472, 0.6674, 0.9282, 0.6636, 0.9349, 0.6095, 0.9544, 0.6102, 0.9393, 0.4865, 0.9188, 0.494, 0.9038, 0.4519, 0.9199, 0.4458, 0.918, 0.6994, 0.8971, 0.6989, 0.9096, 0.6639, 0.9282, 0.6636, 0.9349, 0.6095, 0.9172, 0.6066, 0.9116, 0.5488, 0.9329, 0.5532, 0.9329, 0.5532, 0.9116, 0.5488, 0.8935, 0.4918, 0.9188, 0.494, 0.9027, 0.7339, 0.8803, 0.731, 0.8971, 0.6989, 0.918, 0.6994, 0.9282, 0.6636, 0.9096, 0.6639, 0.9172, 0.6066, 0.9349, 0.6095, 0.9188, 0.494, 0.8935, 0.4918, 0.8784, 0.4566, 0.9038, 0.4519, 0.882, 0.7704, 0.8601, 0.763, 0.8803, 0.731, 0.9027, 0.7339, 0.9116, 0.5488, 0.8803, 0.5611, 0.8621, 0.504, 0.8935, 0.4918, 0.8803, 0.731, 0.8531, 0.7163, 0.8709, 0.6838, 0.8971, 0.6989, 0.9096, 0.6639, 0.8791, 0.6542, 0.8833, 0.6081, 0.9172, 0.6066, 0.8935, 0.4918, 0.8621, 0.504, 0.8463, 0.4726, 0.8784, 0.4566, 0.8601, 0.763, 0.8326, 0.7433, 0.8531, 0.7163, 0.8803, 0.731, 0.8971, 0.6989, 0.8709, 0.6838, 0.8791, 0.6542, 0.9096, 0.6639, 0.9172, 0.6066, 0.8833, 0.6081, 0.8803, 0.5611, 0.9116, 0.5488, 0.8531, 0.7163, 0.8111, 0.6356, 0.825, 0.6203, 0.8709, 0.6838, 0.8791, 0.6542, 0.8306, 0.605, 0.8332, 0.583, 0.8833, 0.6081, 0.8621, 0.504, 0.8169, 0.5384, 0.7895, 0.5112, 0.8463, 0.4726, 0.8326, 0.7433, 0.7765, 0.6545, 0.8111, 0.6356, 0.8531, 0.7163, 0.8709, 0.6838, 0.825, 0.6203, 0.8306, 0.605, 0.8791, 0.6542, 0.8833, 0.6081, 0.8332, 0.583, 0.8294, 0.562, 0.8803, 0.5611, 0.8803, 0.5611, 0.8294, 0.562, 0.8169, 0.5384, 0.8621, 0.504, 0.8306, 0.605, 0.8096, 0.5868, 0.8112, 0.5761, 0.8332, 0.583, 0.8169, 0.5384, 0.8051, 0.5562, 0.7708, 0.5382, 0.7895, 0.5112, 0.7765, 0.6545, 0.7625, 0.6075, 0.8013, 0.5996, 0.8111, 0.6356, 0.825, 0.6203, 0.8069, 0.5939, 0.8096, 0.5868, 0.8306, 0.605, 0.8332, 0.583, 0.8112, 0.5761, 0.8099, 0.5658, 0.8294, 0.562, 0.8294, 0.562, 0.8099, 0.5658, 0.8051, 0.5562, 0.8169, 0.5384, 0.8111, 0.6356, 0.8013, 0.5996, 0.8069, 0.5939, 0.825, 0.6203, 0.7625, 0.6075, 0.762, 0.5715, 0.8013, 0.5996, 0.8069, 0.5939, 0.762, 0.5715, 0.8096, 0.5868, 0.8112, 0.5761, 0.762, 0.5715, 0.8099, 0.5658, 0.8099, 0.5658, 0.762, 0.5715, 0.8051, 0.5562, 0.8013, 0.5996, 0.762, 0.5715, 0.8069, 0.5939, 0.8096, 0.5868, 0.762, 0.5715, 0.8112, 0.5761, 0.8051, 0.5562, 0.762, 0.5715, 0.7708, 0.5382, 0.2984, 0.911, 0.2772, 0.8521, 0.3123, 0.8966, 0.2729, 0.9175, 0.2772, 0.8521, 0.2827, 0.9173, 0.2325, 0.8503, 0.2772, 0.8521, 0.2383, 0.9007, 0.3123, 0.8966, 0.2772, 0.8521, 0.3158, 0.8536, 0.2827, 0.9173, 0.2772, 0.8521, 0.2984, 0.911, 0.2512, 0.9094, 0.2772, 0.8521, 0.2729, 0.9175, 0.2383, 0.9007, 0.2772, 0.8521, 0.2512, 0.9094, 0.9146, 0.2032, 0.8943, 0.1904, 0.893, 0.1483, 0.9097, 0.1483, 0.8516, 0.2091, 0.864, 0.1895, 0.8833, 0.1877, 0.8835, 0.2045, 0.8867, 0.2783, 0.8835, 0.2045, 0.9104, 0.2091, 0.9284, 0.281, 0.987, 0.2056, 0.9146, 0.2032, 0.9097, 0.1483, 0.9795, 0.1483, 0.8646, 0.1483, 0.8818, 0.1483, 0.8833, 0.1877, 0.864, 0.1895, 0.8818, 0.1483, 0.893, 0.1483, 0.8943, 0.1904, 0.8833, 0.1877, 0.8835, 0.2045, 0.8833, 0.1877, 0.8943, 0.1904, 0.9104, 0.2091, 0.8488, 0.1483, 0.8646, 0.1483, 0.864, 0.1895, 0.8445, 0.2018, 0.1086, 0.3991, 0.01709, 0.3984, 0.01839, 0.3295, 0.1086, 0.3321, 0.1085, 0.2723, 0.01746, 0.2723, 0.01839, 0.2152, 0.1086, 0.2125, 0.1086, 0.1455, 0.01709, 0.1462, 0.01695, 0.07712, 0.1086, 0.07721, 0.1086, 0.5316, 0.01299, 0.5251, 0.01695, 0.4675, 0.1086, 0.4674, 0.07519, 0.8567, 0.07976, 0.7967, 0.1097, 0.8178, 0.1078, 0.8592, 0.07541, 0.6486, 0.08103, 0.5805, 0.1172, 0.606, 0.1156, 0.6519, 0.03522, 0.6452, 0.04111, 0.5998, 0.08103, 0.5805, 0.07541, 0.6486, 0.04262, 0.8542, 0.047, 0.813, 0.07976, 0.7967, 0.07519, 0.8567, 0.1086, 0.2125, 0.01839, 0.2152, 0.01709, 0.1462, 0.1086, 0.1455, 0.1086, 0.4674, 0.01695, 0.4675, 0.01709, 0.3984, 0.1086, 0.3991, 0.08103, 0.5805, 0.04111, 0.5998, 0.02267, 0.5852, 0.08292, 0.5576, 0.03522, 0.6452, 0.03358, 0.6911, 0.01299, 0.7024, 0.01299, 0.6434, 0.0698, 0.7166, 0.1097, 0.6974, 0.1282, 0.7119, 0.0679, 0.7395, 0.1156, 0.6519, 0.1172, 0.606, 0.1378, 0.5947, 0.1378, 0.6537, 0.1172, 0.606, 0.08103, 0.5805, 0.08292, 0.5576, 0.1378, 0.5947, 0.03358, 0.6911, 0.0698, 0.7166, 0.0679, 0.7395, 0.01299, 0.7024, 0.07062, 0.9166, 0.1034, 0.9003, 0.1285, 0.9196, 0.06823, 0.9478, 0.04262, 0.8542, 0.0407, 0.8955, 0.01299, 0.9108, 0.01299, 0.8519, 0.07976, 0.7967, 0.047, 0.813, 0.02193, 0.7937, 0.08215, 0.7655, 0.1078, 0.8592, 0.1097, 0.8178, 0.1374, 0.8025, 0.1374, 0.8614, 0.0407, 0.8955, 0.07062, 0.9166, 0.06823, 0.9478, 0.01299, 0.9108, 0.1097, 0.8178, 0.07976, 0.7967, 0.08215, 0.7655, 0.1374, 0.8025, 0.2025, 0.4673, 0.1086, 0.4674, 0.1086, 0.3991, 0.2022, 0.3983, 0.2009, 0.2152, 0.1086, 0.2125, 0.1086, 0.1455, 0.2022, 0.1463, 0.2065, 0.5248, 0.1086, 0.5316, 0.1086, 0.4674, 0.2025, 0.4673, 0.2022, 0.1463, 0.1086, 0.1455, 0.1086, 0.07721, 0.2025, 0.07732, 0.2018, 0.2723, 0.1085, 0.2723, 0.1086, 0.2125, 0.2009, 0.2152, 0.2022, 0.3983, 0.1086, 0.3991, 0.1086, 0.3321, 0.2009, 0.3294, 0.2009, 0.3294, 0.1086, 0.3321, 0.1085, 0.2723, 0.2018, 0.2723, 0.2025, 0.07732, 0.1086, 0.07721, 0.1086, 0.01299, 0.2065, 0.01982, 0.1034, 0.9003, 0.1078, 0.8592, 0.1374, 0.8614, 0.1285, 0.9196, 0.047, 0.813, 0.04262, 0.8542, 0.01299, 0.8519, 0.02193, 0.7937, 0.1097, 0.6974, 0.1156, 0.6519, 0.1378, 0.6537, 0.1282, 0.7119, 0.04111, 0.5998, 0.03522, 0.6452, 0.01299, 0.6434, 0.02267, 0.5852, 0.0407, 0.8955, 0.04262, 0.8542, 0.07519, 0.8567, 0.07062, 0.9166, 0.03358, 0.6911, 0.03522, 0.6452, 0.07541, 0.6486, 0.0698, 0.7166, 0.0698, 0.7166, 0.07541, 0.6486, 0.1156, 0.6519, 0.1097, 0.6974, 0.07062, 0.9166, 0.07519, 0.8567, 0.1078, 0.8592, 0.1034, 0.9003, 0.1086, 0.07721, 0.01695, 0.07712, 0.01299, 0.01956, 0.1086, 0.01299, 0.1086, 0.3321, 0.01839, 0.3295, 0.01746, 0.2723, 0.1085, 0.2723])
me_cylinder.use_remesh_fix_poles = True
me_cylinder.use_remesh_preserve_attributes = False
me_cylinder.use_mirror_vertex_groups = False
me_cylinder.update()
me_cylinder_003 = bpy.data.meshes.new('Cylinder.003')
me_cylinder_003.from_pydata([(2.069e-07, 0.4217, 0.3522), (0.2108, 0.3652, 0.3522), (0.3652, 0.2108, 0.3522), (0.4217, -4.441e-08, 0.3522), (0.3652, -0.2108, 0.3522), (0.2108, -0.3652, 0.3522), (2.705e-07, -0.4217, 0.3522), (-0.2108, -0.3652, 0.3522), (-0.3652, -0.2108, 0.3522), (-0.4217, -2.22e-07, 0.3522), (-0.3652, 0.2108, 0.3522), (-0.2108, 0.3652, 0.3522), (0.07535, 0.1305, 0.3522), (2.11e-07, 0.1507, 0.3522), (0.1305, 0.07535, 0.3522), (0.1507, -8.622e-08, 0.3522), (0.1305, -0.07535, 0.3522), (0.07535, -0.1305, 0.3522), (2.246e-07, -0.1507, 0.3522), (-0.07535, -0.1305, 0.3522), (-0.1305, -0.07535, 0.3522), (-0.1507, -1.008e-07, 0.3522), (-0.1305, 0.07535, 0.3522), (-0.07535, 0.1305, 0.3522), (2.069e-07, 0.4217, -0.3522), (0.2108, 0.3652, -0.3522), (0.3652, 0.2108, -0.3522), (0.4217, -4.441e-08, -0.3522), (0.3652, -0.2108, -0.3522), (0.2108, -0.3652, -0.3522), (2.705e-07, -0.4217, -0.3522), (-0.2108, -0.3652, -0.3522), (-0.3652, -0.2108, -0.3522), (-0.4217, -2.22e-07, -0.3522), (-0.3652, 0.2108, -0.3522), (-0.2108, 0.3652, -0.3522), (2.069e-07, 0.4217, 0.0), (0.2108, 0.3652, 0.0), (0.3652, 0.2108, 0.0), (0.4217, -4.441e-08, 0.0), (0.3652, -0.2108, 0.0), (0.2108, -0.3652, 0.0), (2.705e-07, -0.4217, 0.0), (-0.2108, -0.3652, 0.0), (-0.3652, -0.2108, 0.0), (-0.4217, -2.22e-07, 0.0), (-0.3652, 0.2108, 0.0), (-0.2108, 0.3652, 0.0), (0.07535, 0.1305, -0.3522), (2.11e-07, 0.1507, -0.3522), (0.1305, 0.07535, -0.3522), (0.1507, -8.622e-08, -0.3522), (0.1305, -0.07535, -0.3522), (0.07535, -0.1305, -0.3522), (2.246e-07, -0.1507, -0.3522), (-0.07535, -0.1305, -0.3522), (-0.1305, -0.07535, -0.3522), (-0.1507, -1.008e-07, -0.3522), (-0.1305, 0.07535, -0.3522), (-0.07535, 0.1305, -0.3522), (2.11e-07, 0.1507, 0.0), (0.07535, 0.1305, 0.0), (0.1305, 0.07535, 0.0), (0.1507, -8.622e-08, 0.0), (0.1305, -0.07535, 0.0), (0.07535, -0.1305, 0.0), (2.246e-07, -0.1507, 0.0), (-0.07535, -0.1305, 0.0), (-0.1305, -0.07535, 0.0), (-0.1507, -1.008e-07, 0.0), (-0.1305, 0.07535, 0.0), (-0.07535, 0.1305, 0.0)], [], [(22, 21, 69, 70), (36, 0, 1, 37), (15, 14, 62, 63), (37, 1, 2, 38), (18, 17, 65, 66), (38, 2, 3, 39), (21, 20, 68, 69), (39, 3, 4, 40), (14, 12, 61, 62), (40, 4, 5, 41), (13, 23, 71, 60), (41, 5, 6, 42), (17, 16, 64, 65), (42, 6, 7, 43), (20, 19, 67, 68), (43, 7, 8, 44), (12, 13, 60, 61), (44, 8, 9, 45), (23, 22, 70, 71), (45, 9, 10, 46), (16, 15, 63, 64), (46, 10, 11, 47), (19, 18, 66, 67), (47, 11, 0, 36), (13, 12, 1, 0), (12, 14, 2, 1), (14, 15, 3, 2), (15, 16, 4, 3), (16, 17, 5, 4), (17, 18, 6, 5), (18, 19, 7, 6), (19, 20, 8, 7), (20, 21, 9, 8), (21, 22, 10, 9), (22, 23, 11, 10), (23, 13, 0, 11), (58, 70, 69, 57), (36, 37, 25, 24), (51, 63, 62, 50), (37, 38, 26, 25), (54, 66, 65, 53), (38, 39, 27, 26), (57, 69, 68, 56), (39, 40, 28, 27), (50, 62, 61, 48), (40, 41, 29, 28), (49, 60, 71, 59), (41, 42, 30, 29), (53, 65, 64, 52), (42, 43, 31, 30), (56, 68, 67, 55), (43, 44, 32, 31), (48, 61, 60, 49), (44, 45, 33, 32), (59, 71, 70, 58), (45, 46, 34, 33), (52, 64, 63, 51), (46, 47, 35, 34), (55, 67, 66, 54), (47, 36, 24, 35), (49, 24, 25, 48), (48, 25, 26, 50), (50, 26, 27, 51), (51, 27, 28, 52), (52, 28, 29, 53), (53, 29, 30, 54), (54, 30, 31, 55), (55, 31, 32, 56), (56, 32, 33, 57), (57, 33, 34, 58), (58, 34, 35, 59), (59, 35, 24, 49)])
_uv = me_cylinder_003.uv_layers.new(name='UVMap')
_uv.uv.foreach_set('vector', [0.7439, 0.791, 0.7436, 0.78, 0.78, 0.7789, 0.7803, 0.7899, 0.5375, 0.9365, 0.5387, 0.9729, 0.5079, 0.9738, 0.5067, 0.9374, 0.7457, 0.8461, 0.7453, 0.8351, 0.7817, 0.834, 0.7821, 0.845, 0.5067, 0.9374, 0.5079, 0.9738, 0.477, 0.9748, 0.4759, 0.9384, 0.7467, 0.8792, 0.7464, 0.8682, 0.7827, 0.867, 0.7831, 0.878, 0.4759, 0.9384, 0.477, 0.9748, 0.4462, 0.9758, 0.4451, 0.9394, 0.7436, 0.78, 0.7432, 0.769, 0.7796, 0.7678, 0.78, 0.7789, 0.4451, 0.9394, 0.4462, 0.9758, 0.4154, 0.9768, 0.4142, 0.9404, 0.7453, 0.8351, 0.745, 0.8241, 0.7814, 0.8229, 0.7817, 0.834, 0.4142, 0.9404, 0.4154, 0.9768, 0.3845, 0.9777, 0.3834, 0.9413, 0.7446, 0.8131, 0.7443, 0.8021, 0.7807, 0.8009, 0.781, 0.8119, 0.3834, 0.9413, 0.3845, 0.9777, 0.3537, 0.9787, 0.3526, 0.9423, 0.7464, 0.8682, 0.746, 0.8571, 0.7824, 0.856, 0.7827, 0.867, 0.7225, 0.9306, 0.7237, 0.967, 0.6929, 0.968, 0.6917, 0.9316, 0.7432, 0.769, 0.7429, 0.758, 0.7793, 0.7568, 0.7796, 0.7678, 0.6917, 0.9316, 0.6929, 0.968, 0.662, 0.969, 0.6609, 0.9326, 0.745, 0.8241, 0.7446, 0.8131, 0.781, 0.8119, 0.7814, 0.8229, 0.6609, 0.9326, 0.662, 0.969, 0.6312, 0.9699, 0.63, 0.9336, 0.7443, 0.8021, 0.7439, 0.791, 0.7803, 0.7899, 0.7807, 0.8009, 0.63, 0.9336, 0.6312, 0.9699, 0.6004, 0.9709, 0.5992, 0.9345, 0.746, 0.8571, 0.7457, 0.8461, 0.7821, 0.845, 0.7824, 0.856, 0.5992, 0.9345, 0.6004, 0.9709, 0.5695, 0.9719, 0.5684, 0.9355, 0.7471, 0.8902, 0.7467, 0.8792, 0.7831, 0.878, 0.7834, 0.8891, 0.5684, 0.9355, 0.5695, 0.9719, 0.5387, 0.9729, 0.5375, 0.9365, 0.4551, 0.8142, 0.4457, 0.82, 0.4178, 0.7938, 0.444, 0.7775, 0.4457, 0.82, 0.4405, 0.8297, 0.4032, 0.821, 0.4178, 0.7938, 0.4405, 0.8297, 0.4408, 0.8407, 0.4042, 0.8518, 0.4032, 0.821, 0.4408, 0.8407, 0.4466, 0.8501, 0.4204, 0.878, 0.4042, 0.8518, 0.4466, 0.8501, 0.4564, 0.8553, 0.4476, 0.8926, 0.4204, 0.878, 0.4564, 0.8553, 0.4674, 0.855, 0.4784, 0.8916, 0.4476, 0.8926, 0.4674, 0.855, 0.4767, 0.8492, 0.5047, 0.8754, 0.4784, 0.8916, 0.4767, 0.8492, 0.482, 0.8394, 0.5192, 0.8482, 0.5047, 0.8754, 0.482, 0.8394, 0.4816, 0.8284, 0.5183, 0.8174, 0.5192, 0.8482, 0.4816, 0.8284, 0.4758, 0.8191, 0.502, 0.7911, 0.5183, 0.8174, 0.4758, 0.8191, 0.4661, 0.8138, 0.4748, 0.7766, 0.502, 0.7911, 0.4661, 0.8138, 0.4551, 0.8142, 0.444, 0.7775, 0.4748, 0.7766, 0.8167, 0.7887, 0.7803, 0.7899, 0.78, 0.7789, 0.8164, 0.7777, 0.5375, 0.9365, 0.5067, 0.9374, 0.5056, 0.9011, 0.5364, 0.9001, 0.8184, 0.8438, 0.7821, 0.845, 0.7817, 0.834, 0.8181, 0.8328, 0.5067, 0.9374, 0.4759, 0.9384, 0.4747, 0.902, 0.5056, 0.9011, 0.8195, 0.8769, 0.7831, 0.878, 0.7827, 0.867, 0.8191, 0.8659, 0.4759, 0.9384, 0.4451, 0.9394, 0.4439, 0.903, 0.4747, 0.902, 0.8164, 0.7777, 0.78, 0.7789, 0.7796, 0.7678, 0.816, 0.7667, 0.4451, 0.9394, 0.4142, 0.9404, 0.4131, 0.904, 0.4439, 0.903, 0.8181, 0.8328, 0.7817, 0.834, 0.7814, 0.8229, 0.8177, 0.8218, 0.4142, 0.9404, 0.3834, 0.9413, 0.3822, 0.905, 0.4131, 0.904, 0.8174, 0.8108, 0.781, 0.8119, 0.7807, 0.8009, 0.817, 0.7998, 0.3834, 0.9413, 0.3526, 0.9423, 0.3514, 0.9059, 0.3822, 0.905, 0.8191, 0.8659, 0.7827, 0.867, 0.7824, 0.856, 0.8188, 0.8549, 0.7225, 0.9306, 0.6917, 0.9316, 0.6906, 0.8952, 0.7214, 0.8943, 0.816, 0.7667, 0.7796, 0.7678, 0.7793, 0.7568, 0.8157, 0.7557, 0.6917, 0.9316, 0.6609, 0.9326, 0.6597, 0.8962, 0.6906, 0.8952, 0.8177, 0.8218, 0.7814, 0.8229, 0.781, 0.8119, 0.8174, 0.8108, 0.6609, 0.9326, 0.63, 0.9336, 0.6289, 0.8972, 0.6597, 0.8962, 0.817, 0.7998, 0.7807, 0.8009, 0.7803, 0.7899, 0.8167, 0.7887, 0.63, 0.9336, 0.5992, 0.9345, 0.5981, 0.8981, 0.6289, 0.8972, 0.8188, 0.8549, 0.7824, 0.856, 0.7821, 0.845, 0.8184, 0.8438, 0.5992, 0.9345, 0.5684, 0.9355, 0.5672, 0.8991, 0.5981, 0.8981, 0.8198, 0.8879, 0.7834, 0.8891, 0.7831, 0.878, 0.8195, 0.8769, 0.5684, 0.9355, 0.5375, 0.9365, 0.5364, 0.9001, 0.5672, 0.8991, 0.5912, 0.8026, 0.5999, 0.7654, 0.6271, 0.7799, 0.6009, 0.8078, 0.6009, 0.8078, 0.6271, 0.7799, 0.6434, 0.8061, 0.6067, 0.8172, 0.6067, 0.8172, 0.6434, 0.8061, 0.6444, 0.837, 0.6071, 0.8282, 0.6071, 0.8282, 0.6444, 0.837, 0.6298, 0.8642, 0.6019, 0.838, 0.6019, 0.838, 0.6298, 0.8642, 0.6036, 0.8804, 0.5925, 0.8438, 0.5925, 0.8438, 0.6036, 0.8804, 0.5727, 0.8814, 0.5815, 0.8441, 0.5815, 0.8441, 0.5727, 0.8814, 0.5455, 0.8668, 0.5718, 0.8389, 0.5718, 0.8389, 0.5455, 0.8668, 0.5293, 0.8406, 0.5659, 0.8295, 0.5659, 0.8295, 0.5293, 0.8406, 0.5283, 0.8098, 0.5656, 0.8185, 0.5656, 0.8185, 0.5283, 0.8098, 0.5429, 0.7826, 0.5708, 0.8088, 0.5708, 0.8088, 0.5429, 0.7826, 0.5691, 0.7663, 0.5802, 0.803, 0.5802, 0.803, 0.5691, 0.7663, 0.5999, 0.7654, 0.5912, 0.8026])
me_cylinder_003.use_remesh_fix_poles = True
me_cylinder_003.use_remesh_preserve_attributes = False
me_cylinder_003.use_mirror_vertex_groups = False
me_cylinder_003.update()
me_cylinder_028 = bpy.data.meshes.new('Cylinder.028')
me_cylinder_028.from_pydata([(2.069e-07, 0.4217, 0.3522), (0.2108, 0.3652, 0.3522), (0.3652, 0.2108, 0.3522), (0.4217, -4.441e-08, 0.3522), (0.3652, -0.2108, 0.3522), (0.2108, -0.3652, 0.3522), (2.705e-07, -0.4217, 0.3522), (-0.2108, -0.3652, 0.3522), (-0.3652, -0.2108, 0.3522), (-0.4217, -2.22e-07, 0.3522), (-0.3652, 0.2108, 0.3522), (-0.2108, 0.3652, 0.3522), (0.07535, 0.1305, 0.3522), (2.11e-07, 0.1507, 0.3522), (0.1305, 0.07535, 0.3522), (0.1507, -8.622e-08, 0.3522), (0.1305, -0.07535, 0.3522), (0.07535, -0.1305, 0.3522), (2.246e-07, -0.1507, 0.3522), (-0.07535, -0.1305, 0.3522), (-0.1305, -0.07535, 0.3522), (-0.1507, -1.008e-07, 0.3522), (-0.1305, 0.07535, 0.3522), (-0.07535, 0.1305, 0.3522), (2.069e-07, 0.4217, -0.3522), (0.2108, 0.3652, -0.3522), (0.3652, 0.2108, -0.3522), (0.4217, -4.441e-08, -0.3522), (0.3652, -0.2108, -0.3522), (0.2108, -0.3652, -0.3522), (2.705e-07, -0.4217, -0.3522), (-0.2108, -0.3652, -0.3522), (-0.3652, -0.2108, -0.3522), (-0.4217, -2.22e-07, -0.3522), (-0.3652, 0.2108, -0.3522), (-0.2108, 0.3652, -0.3522), (2.069e-07, 0.4217, 0.0), (0.2108, 0.3652, 0.0), (0.3652, 0.2108, 0.0), (0.4217, -4.441e-08, 0.0), (0.3652, -0.2108, 0.0), (0.2108, -0.3652, 0.0), (2.705e-07, -0.4217, 0.0), (-0.2108, -0.3652, 0.0), (-0.3652, -0.2108, 0.0), (-0.4217, -2.22e-07, 0.0), (-0.3652, 0.2108, 0.0), (-0.2108, 0.3652, 0.0), (0.07535, 0.1305, -0.3522), (2.11e-07, 0.1507, -0.3522), (0.1305, 0.07535, -0.3522), (0.1507, -8.622e-08, -0.3522), (0.1305, -0.07535, -0.3522), (0.07535, -0.1305, -0.3522), (2.246e-07, -0.1507, -0.3522), (-0.07535, -0.1305, -0.3522), (-0.1305, -0.07535, -0.3522), (-0.1507, -1.008e-07, -0.3522), (-0.1305, 0.07535, -0.3522), (-0.07535, 0.1305, -0.3522), (2.11e-07, 0.1507, 0.0), (0.07535, 0.1305, 0.0), (0.1305, 0.07535, 0.0), (0.1507, -8.622e-08, 0.0), (0.1305, -0.07535, 0.0), (0.07535, -0.1305, 0.0), (2.246e-07, -0.1507, 0.0), (-0.07535, -0.1305, 0.0), (-0.1305, -0.07535, 0.0), (-0.1507, -1.008e-07, 0.0), (-0.1305, 0.07535, 0.0), (-0.07535, 0.1305, 0.0)], [], [(22, 21, 69, 70), (36, 0, 1, 37), (15, 14, 62, 63), (37, 1, 2, 38), (18, 17, 65, 66), (38, 2, 3, 39), (21, 20, 68, 69), (39, 3, 4, 40), (14, 12, 61, 62), (40, 4, 5, 41), (13, 23, 71, 60), (41, 5, 6, 42), (17, 16, 64, 65), (42, 6, 7, 43), (20, 19, 67, 68), (43, 7, 8, 44), (12, 13, 60, 61), (44, 8, 9, 45), (23, 22, 70, 71), (45, 9, 10, 46), (16, 15, 63, 64), (46, 10, 11, 47), (19, 18, 66, 67), (47, 11, 0, 36), (13, 12, 1, 0), (12, 14, 2, 1), (14, 15, 3, 2), (15, 16, 4, 3), (16, 17, 5, 4), (17, 18, 6, 5), (18, 19, 7, 6), (19, 20, 8, 7), (20, 21, 9, 8), (21, 22, 10, 9), (22, 23, 11, 10), (23, 13, 0, 11), (58, 70, 69, 57), (36, 37, 25, 24), (51, 63, 62, 50), (37, 38, 26, 25), (54, 66, 65, 53), (38, 39, 27, 26), (57, 69, 68, 56), (39, 40, 28, 27), (50, 62, 61, 48), (40, 41, 29, 28), (49, 60, 71, 59), (41, 42, 30, 29), (53, 65, 64, 52), (42, 43, 31, 30), (56, 68, 67, 55), (43, 44, 32, 31), (48, 61, 60, 49), (44, 45, 33, 32), (59, 71, 70, 58), (45, 46, 34, 33), (52, 64, 63, 51), (46, 47, 35, 34), (55, 67, 66, 54), (47, 36, 24, 35), (49, 24, 25, 48), (48, 25, 26, 50), (50, 26, 27, 51), (51, 27, 28, 52), (52, 28, 29, 53), (53, 29, 30, 54), (54, 30, 31, 55), (55, 31, 32, 56), (56, 32, 33, 57), (57, 33, 34, 58), (58, 34, 35, 59), (59, 35, 24, 49)])
_uv = me_cylinder_028.uv_layers.new(name='UVMap')
_uv.uv.foreach_set('vector', [0.7439, 0.791, 0.7436, 0.78, 0.78, 0.7789, 0.7803, 0.7899, 0.5375, 0.9365, 0.5387, 0.9729, 0.5079, 0.9738, 0.5067, 0.9374, 0.7457, 0.8461, 0.7453, 0.8351, 0.7817, 0.834, 0.7821, 0.845, 0.5067, 0.9374, 0.5079, 0.9738, 0.477, 0.9748, 0.4759, 0.9384, 0.7467, 0.8792, 0.7464, 0.8682, 0.7827, 0.867, 0.7831, 0.878, 0.4759, 0.9384, 0.477, 0.9748, 0.4462, 0.9758, 0.4451, 0.9394, 0.7436, 0.78, 0.7432, 0.769, 0.7796, 0.7678, 0.78, 0.7789, 0.4451, 0.9394, 0.4462, 0.9758, 0.4154, 0.9768, 0.4142, 0.9404, 0.7453, 0.8351, 0.745, 0.8241, 0.7814, 0.8229, 0.7817, 0.834, 0.4142, 0.9404, 0.4154, 0.9768, 0.3845, 0.9777, 0.3834, 0.9413, 0.7446, 0.8131, 0.7443, 0.8021, 0.7807, 0.8009, 0.781, 0.8119, 0.3834, 0.9413, 0.3845, 0.9777, 0.3537, 0.9787, 0.3526, 0.9423, 0.7464, 0.8682, 0.746, 0.8571, 0.7824, 0.856, 0.7827, 0.867, 0.7225, 0.9306, 0.7237, 0.967, 0.6929, 0.968, 0.6917, 0.9316, 0.7432, 0.769, 0.7429, 0.758, 0.7793, 0.7568, 0.7796, 0.7678, 0.6917, 0.9316, 0.6929, 0.968, 0.662, 0.969, 0.6609, 0.9326, 0.745, 0.8241, 0.7446, 0.8131, 0.781, 0.8119, 0.7814, 0.8229, 0.6609, 0.9326, 0.662, 0.969, 0.6312, 0.9699, 0.63, 0.9336, 0.7443, 0.8021, 0.7439, 0.791, 0.7803, 0.7899, 0.7807, 0.8009, 0.63, 0.9336, 0.6312, 0.9699, 0.6004, 0.9709, 0.5992, 0.9345, 0.746, 0.8571, 0.7457, 0.8461, 0.7821, 0.845, 0.7824, 0.856, 0.5992, 0.9345, 0.6004, 0.9709, 0.5695, 0.9719, 0.5684, 0.9355, 0.7471, 0.8902, 0.7467, 0.8792, 0.7831, 0.878, 0.7834, 0.8891, 0.5684, 0.9355, 0.5695, 0.9719, 0.5387, 0.9729, 0.5375, 0.9365, 0.4551, 0.8142, 0.4457, 0.82, 0.4178, 0.7938, 0.444, 0.7775, 0.4457, 0.82, 0.4405, 0.8297, 0.4032, 0.821, 0.4178, 0.7938, 0.4405, 0.8297, 0.4408, 0.8407, 0.4042, 0.8518, 0.4032, 0.821, 0.4408, 0.8407, 0.4466, 0.8501, 0.4204, 0.878, 0.4042, 0.8518, 0.4466, 0.8501, 0.4564, 0.8553, 0.4476, 0.8926, 0.4204, 0.878, 0.4564, 0.8553, 0.4674, 0.855, 0.4784, 0.8916, 0.4476, 0.8926, 0.4674, 0.855, 0.4767, 0.8492, 0.5047, 0.8754, 0.4784, 0.8916, 0.4767, 0.8492, 0.482, 0.8394, 0.5192, 0.8482, 0.5047, 0.8754, 0.482, 0.8394, 0.4816, 0.8284, 0.5183, 0.8174, 0.5192, 0.8482, 0.4816, 0.8284, 0.4758, 0.8191, 0.502, 0.7911, 0.5183, 0.8174, 0.4758, 0.8191, 0.4661, 0.8138, 0.4748, 0.7766, 0.502, 0.7911, 0.4661, 0.8138, 0.4551, 0.8142, 0.444, 0.7775, 0.4748, 0.7766, 0.8167, 0.7887, 0.7803, 0.7899, 0.78, 0.7789, 0.8164, 0.7777, 0.5375, 0.9365, 0.5067, 0.9374, 0.5056, 0.9011, 0.5364, 0.9001, 0.8184, 0.8438, 0.7821, 0.845, 0.7817, 0.834, 0.8181, 0.8328, 0.5067, 0.9374, 0.4759, 0.9384, 0.4747, 0.902, 0.5056, 0.9011, 0.8195, 0.8769, 0.7831, 0.878, 0.7827, 0.867, 0.8191, 0.8659, 0.4759, 0.9384, 0.4451, 0.9394, 0.4439, 0.903, 0.4747, 0.902, 0.8164, 0.7777, 0.78, 0.7789, 0.7796, 0.7678, 0.816, 0.7667, 0.4451, 0.9394, 0.4142, 0.9404, 0.4131, 0.904, 0.4439, 0.903, 0.8181, 0.8328, 0.7817, 0.834, 0.7814, 0.8229, 0.8177, 0.8218, 0.4142, 0.9404, 0.3834, 0.9413, 0.3822, 0.905, 0.4131, 0.904, 0.8174, 0.8108, 0.781, 0.8119, 0.7807, 0.8009, 0.817, 0.7998, 0.3834, 0.9413, 0.3526, 0.9423, 0.3514, 0.9059, 0.3822, 0.905, 0.8191, 0.8659, 0.7827, 0.867, 0.7824, 0.856, 0.8188, 0.8549, 0.7225, 0.9306, 0.6917, 0.9316, 0.6906, 0.8952, 0.7214, 0.8943, 0.816, 0.7667, 0.7796, 0.7678, 0.7793, 0.7568, 0.8157, 0.7557, 0.6917, 0.9316, 0.6609, 0.9326, 0.6597, 0.8962, 0.6906, 0.8952, 0.8177, 0.8218, 0.7814, 0.8229, 0.781, 0.8119, 0.8174, 0.8108, 0.6609, 0.9326, 0.63, 0.9336, 0.6289, 0.8972, 0.6597, 0.8962, 0.817, 0.7998, 0.7807, 0.8009, 0.7803, 0.7899, 0.8167, 0.7887, 0.63, 0.9336, 0.5992, 0.9345, 0.5981, 0.8981, 0.6289, 0.8972, 0.8188, 0.8549, 0.7824, 0.856, 0.7821, 0.845, 0.8184, 0.8438, 0.5992, 0.9345, 0.5684, 0.9355, 0.5672, 0.8991, 0.5981, 0.8981, 0.8198, 0.8879, 0.7834, 0.8891, 0.7831, 0.878, 0.8195, 0.8769, 0.5684, 0.9355, 0.5375, 0.9365, 0.5364, 0.9001, 0.5672, 0.8991, 0.5912, 0.8026, 0.5999, 0.7654, 0.6271, 0.7799, 0.6009, 0.8078, 0.6009, 0.8078, 0.6271, 0.7799, 0.6434, 0.8061, 0.6067, 0.8172, 0.6067, 0.8172, 0.6434, 0.8061, 0.6444, 0.837, 0.6071, 0.8282, 0.6071, 0.8282, 0.6444, 0.837, 0.6298, 0.8642, 0.6019, 0.838, 0.6019, 0.838, 0.6298, 0.8642, 0.6036, 0.8804, 0.5925, 0.8438, 0.5925, 0.8438, 0.6036, 0.8804, 0.5727, 0.8814, 0.5815, 0.8441, 0.5815, 0.8441, 0.5727, 0.8814, 0.5455, 0.8668, 0.5718, 0.8389, 0.5718, 0.8389, 0.5455, 0.8668, 0.5293, 0.8406, 0.5659, 0.8295, 0.5659, 0.8295, 0.5293, 0.8406, 0.5283, 0.8098, 0.5656, 0.8185, 0.5656, 0.8185, 0.5283, 0.8098, 0.5429, 0.7826, 0.5708, 0.8088, 0.5708, 0.8088, 0.5429, 0.7826, 0.5691, 0.7663, 0.5802, 0.803, 0.5802, 0.803, 0.5691, 0.7663, 0.5999, 0.7654, 0.5912, 0.8026])
me_cylinder_028.use_remesh_fix_poles = True
me_cylinder_028.use_remesh_preserve_attributes = False
me_cylinder_028.use_mirror_vertex_groups = False
me_cylinder_028.update()
me_cylinder_029 = bpy.data.meshes.new('Cylinder.029')
me_cylinder_029.from_pydata([(2.069e-07, 0.4217, 0.3522), (0.2108, 0.3652, 0.3522), (0.3652, 0.2108, 0.3522), (0.4217, -4.441e-08, 0.3522), (0.3652, -0.2108, 0.3522), (0.2108, -0.3652, 0.3522), (2.705e-07, -0.4217, 0.3522), (-0.2108, -0.3652, 0.3522), (-0.3652, -0.2108, 0.3522), (-0.4217, -2.22e-07, 0.3522), (-0.3652, 0.2108, 0.3522), (-0.2108, 0.3652, 0.3522), (0.07535, 0.1305, 0.3522), (2.11e-07, 0.1507, 0.3522), (0.1305, 0.07535, 0.3522), (0.1507, -8.622e-08, 0.3522), (0.1305, -0.07535, 0.3522), (0.07535, -0.1305, 0.3522), (2.246e-07, -0.1507, 0.3522), (-0.07535, -0.1305, 0.3522), (-0.1305, -0.07535, 0.3522), (-0.1507, -1.008e-07, 0.3522), (-0.1305, 0.07535, 0.3522), (-0.07535, 0.1305, 0.3522), (2.069e-07, 0.4217, -0.3522), (0.2108, 0.3652, -0.3522), (0.3652, 0.2108, -0.3522), (0.4217, -4.441e-08, -0.3522), (0.3652, -0.2108, -0.3522), (0.2108, -0.3652, -0.3522), (2.705e-07, -0.4217, -0.3522), (-0.2108, -0.3652, -0.3522), (-0.3652, -0.2108, -0.3522), (-0.4217, -2.22e-07, -0.3522), (-0.3652, 0.2108, -0.3522), (-0.2108, 0.3652, -0.3522), (2.069e-07, 0.4217, 0.0), (0.2108, 0.3652, 0.0), (0.3652, 0.2108, 0.0), (0.4217, -4.441e-08, 0.0), (0.3652, -0.2108, 0.0), (0.2108, -0.3652, 0.0), (2.705e-07, -0.4217, 0.0), (-0.2108, -0.3652, 0.0), (-0.3652, -0.2108, 0.0), (-0.4217, -2.22e-07, 0.0), (-0.3652, 0.2108, 0.0), (-0.2108, 0.3652, 0.0), (0.07535, 0.1305, -0.3522), (2.11e-07, 0.1507, -0.3522), (0.1305, 0.07535, -0.3522), (0.1507, -8.622e-08, -0.3522), (0.1305, -0.07535, -0.3522), (0.07535, -0.1305, -0.3522), (2.246e-07, -0.1507, -0.3522), (-0.07535, -0.1305, -0.3522), (-0.1305, -0.07535, -0.3522), (-0.1507, -1.008e-07, -0.3522), (-0.1305, 0.07535, -0.3522), (-0.07535, 0.1305, -0.3522), (2.11e-07, 0.1507, 0.0), (0.07535, 0.1305, 0.0), (0.1305, 0.07535, 0.0), (0.1507, -8.622e-08, 0.0), (0.1305, -0.07535, 0.0), (0.07535, -0.1305, 0.0), (2.246e-07, -0.1507, 0.0), (-0.07535, -0.1305, 0.0), (-0.1305, -0.07535, 0.0), (-0.1507, -1.008e-07, 0.0), (-0.1305, 0.07535, 0.0), (-0.07535, 0.1305, 0.0)], [], [(22, 21, 69, 70), (36, 0, 1, 37), (15, 14, 62, 63), (37, 1, 2, 38), (18, 17, 65, 66), (38, 2, 3, 39), (21, 20, 68, 69), (39, 3, 4, 40), (14, 12, 61, 62), (40, 4, 5, 41), (13, 23, 71, 60), (41, 5, 6, 42), (17, 16, 64, 65), (42, 6, 7, 43), (20, 19, 67, 68), (43, 7, 8, 44), (12, 13, 60, 61), (44, 8, 9, 45), (23, 22, 70, 71), (45, 9, 10, 46), (16, 15, 63, 64), (46, 10, 11, 47), (19, 18, 66, 67), (47, 11, 0, 36), (13, 12, 1, 0), (12, 14, 2, 1), (14, 15, 3, 2), (15, 16, 4, 3), (16, 17, 5, 4), (17, 18, 6, 5), (18, 19, 7, 6), (19, 20, 8, 7), (20, 21, 9, 8), (21, 22, 10, 9), (22, 23, 11, 10), (23, 13, 0, 11), (58, 70, 69, 57), (36, 37, 25, 24), (51, 63, 62, 50), (37, 38, 26, 25), (54, 66, 65, 53), (38, 39, 27, 26), (57, 69, 68, 56), (39, 40, 28, 27), (50, 62, 61, 48), (40, 41, 29, 28), (49, 60, 71, 59), (41, 42, 30, 29), (53, 65, 64, 52), (42, 43, 31, 30), (56, 68, 67, 55), (43, 44, 32, 31), (48, 61, 60, 49), (44, 45, 33, 32), (59, 71, 70, 58), (45, 46, 34, 33), (52, 64, 63, 51), (46, 47, 35, 34), (55, 67, 66, 54), (47, 36, 24, 35), (49, 24, 25, 48), (48, 25, 26, 50), (50, 26, 27, 51), (51, 27, 28, 52), (52, 28, 29, 53), (53, 29, 30, 54), (54, 30, 31, 55), (55, 31, 32, 56), (56, 32, 33, 57), (57, 33, 34, 58), (58, 34, 35, 59), (59, 35, 24, 49)])
_uv = me_cylinder_029.uv_layers.new(name='UVMap')
_uv.uv.foreach_set('vector', [0.7439, 0.791, 0.7436, 0.78, 0.78, 0.7789, 0.7803, 0.7899, 0.5375, 0.9365, 0.5387, 0.9729, 0.5079, 0.9738, 0.5067, 0.9374, 0.7457, 0.8461, 0.7453, 0.8351, 0.7817, 0.834, 0.7821, 0.845, 0.5067, 0.9374, 0.5079, 0.9738, 0.477, 0.9748, 0.4759, 0.9384, 0.7467, 0.8792, 0.7464, 0.8682, 0.7827, 0.867, 0.7831, 0.878, 0.4759, 0.9384, 0.477, 0.9748, 0.4462, 0.9758, 0.4451, 0.9394, 0.7436, 0.78, 0.7432, 0.769, 0.7796, 0.7678, 0.78, 0.7789, 0.4451, 0.9394, 0.4462, 0.9758, 0.4154, 0.9768, 0.4142, 0.9404, 0.7453, 0.8351, 0.745, 0.8241, 0.7814, 0.8229, 0.7817, 0.834, 0.4142, 0.9404, 0.4154, 0.9768, 0.3845, 0.9777, 0.3834, 0.9413, 0.7446, 0.8131, 0.7443, 0.8021, 0.7807, 0.8009, 0.781, 0.8119, 0.3834, 0.9413, 0.3845, 0.9777, 0.3537, 0.9787, 0.3526, 0.9423, 0.7464, 0.8682, 0.746, 0.8571, 0.7824, 0.856, 0.7827, 0.867, 0.7225, 0.9306, 0.7237, 0.967, 0.6929, 0.968, 0.6917, 0.9316, 0.7432, 0.769, 0.7429, 0.758, 0.7793, 0.7568, 0.7796, 0.7678, 0.6917, 0.9316, 0.6929, 0.968, 0.662, 0.969, 0.6609, 0.9326, 0.745, 0.8241, 0.7446, 0.8131, 0.781, 0.8119, 0.7814, 0.8229, 0.6609, 0.9326, 0.662, 0.969, 0.6312, 0.9699, 0.63, 0.9336, 0.7443, 0.8021, 0.7439, 0.791, 0.7803, 0.7899, 0.7807, 0.8009, 0.63, 0.9336, 0.6312, 0.9699, 0.6004, 0.9709, 0.5992, 0.9345, 0.746, 0.8571, 0.7457, 0.8461, 0.7821, 0.845, 0.7824, 0.856, 0.5992, 0.9345, 0.6004, 0.9709, 0.5695, 0.9719, 0.5684, 0.9355, 0.7471, 0.8902, 0.7467, 0.8792, 0.7831, 0.878, 0.7834, 0.8891, 0.5684, 0.9355, 0.5695, 0.9719, 0.5387, 0.9729, 0.5375, 0.9365, 0.4551, 0.8142, 0.4457, 0.82, 0.4178, 0.7938, 0.444, 0.7775, 0.4457, 0.82, 0.4405, 0.8297, 0.4032, 0.821, 0.4178, 0.7938, 0.4405, 0.8297, 0.4408, 0.8407, 0.4042, 0.8518, 0.4032, 0.821, 0.4408, 0.8407, 0.4466, 0.8501, 0.4204, 0.878, 0.4042, 0.8518, 0.4466, 0.8501, 0.4564, 0.8553, 0.4476, 0.8926, 0.4204, 0.878, 0.4564, 0.8553, 0.4674, 0.855, 0.4784, 0.8916, 0.4476, 0.8926, 0.4674, 0.855, 0.4767, 0.8492, 0.5047, 0.8754, 0.4784, 0.8916, 0.4767, 0.8492, 0.482, 0.8394, 0.5192, 0.8482, 0.5047, 0.8754, 0.482, 0.8394, 0.4816, 0.8284, 0.5183, 0.8174, 0.5192, 0.8482, 0.4816, 0.8284, 0.4758, 0.8191, 0.502, 0.7911, 0.5183, 0.8174, 0.4758, 0.8191, 0.4661, 0.8138, 0.4748, 0.7766, 0.502, 0.7911, 0.4661, 0.8138, 0.4551, 0.8142, 0.444, 0.7775, 0.4748, 0.7766, 0.8167, 0.7887, 0.7803, 0.7899, 0.78, 0.7789, 0.8164, 0.7777, 0.5375, 0.9365, 0.5067, 0.9374, 0.5056, 0.9011, 0.5364, 0.9001, 0.8184, 0.8438, 0.7821, 0.845, 0.7817, 0.834, 0.8181, 0.8328, 0.5067, 0.9374, 0.4759, 0.9384, 0.4747, 0.902, 0.5056, 0.9011, 0.8195, 0.8769, 0.7831, 0.878, 0.7827, 0.867, 0.8191, 0.8659, 0.4759, 0.9384, 0.4451, 0.9394, 0.4439, 0.903, 0.4747, 0.902, 0.8164, 0.7777, 0.78, 0.7789, 0.7796, 0.7678, 0.816, 0.7667, 0.4451, 0.9394, 0.4142, 0.9404, 0.4131, 0.904, 0.4439, 0.903, 0.8181, 0.8328, 0.7817, 0.834, 0.7814, 0.8229, 0.8177, 0.8218, 0.4142, 0.9404, 0.3834, 0.9413, 0.3822, 0.905, 0.4131, 0.904, 0.8174, 0.8108, 0.781, 0.8119, 0.7807, 0.8009, 0.817, 0.7998, 0.3834, 0.9413, 0.3526, 0.9423, 0.3514, 0.9059, 0.3822, 0.905, 0.8191, 0.8659, 0.7827, 0.867, 0.7824, 0.856, 0.8188, 0.8549, 0.7225, 0.9306, 0.6917, 0.9316, 0.6906, 0.8952, 0.7214, 0.8943, 0.816, 0.7667, 0.7796, 0.7678, 0.7793, 0.7568, 0.8157, 0.7557, 0.6917, 0.9316, 0.6609, 0.9326, 0.6597, 0.8962, 0.6906, 0.8952, 0.8177, 0.8218, 0.7814, 0.8229, 0.781, 0.8119, 0.8174, 0.8108, 0.6609, 0.9326, 0.63, 0.9336, 0.6289, 0.8972, 0.6597, 0.8962, 0.817, 0.7998, 0.7807, 0.8009, 0.7803, 0.7899, 0.8167, 0.7887, 0.63, 0.9336, 0.5992, 0.9345, 0.5981, 0.8981, 0.6289, 0.8972, 0.8188, 0.8549, 0.7824, 0.856, 0.7821, 0.845, 0.8184, 0.8438, 0.5992, 0.9345, 0.5684, 0.9355, 0.5672, 0.8991, 0.5981, 0.8981, 0.8198, 0.8879, 0.7834, 0.8891, 0.7831, 0.878, 0.8195, 0.8769, 0.5684, 0.9355, 0.5375, 0.9365, 0.5364, 0.9001, 0.5672, 0.8991, 0.5912, 0.8026, 0.5999, 0.7654, 0.6271, 0.7799, 0.6009, 0.8078, 0.6009, 0.8078, 0.6271, 0.7799, 0.6434, 0.8061, 0.6067, 0.8172, 0.6067, 0.8172, 0.6434, 0.8061, 0.6444, 0.837, 0.6071, 0.8282, 0.6071, 0.8282, 0.6444, 0.837, 0.6298, 0.8642, 0.6019, 0.838, 0.6019, 0.838, 0.6298, 0.8642, 0.6036, 0.8804, 0.5925, 0.8438, 0.5925, 0.8438, 0.6036, 0.8804, 0.5727, 0.8814, 0.5815, 0.8441, 0.5815, 0.8441, 0.5727, 0.8814, 0.5455, 0.8668, 0.5718, 0.8389, 0.5718, 0.8389, 0.5455, 0.8668, 0.5293, 0.8406, 0.5659, 0.8295, 0.5659, 0.8295, 0.5293, 0.8406, 0.5283, 0.8098, 0.5656, 0.8185, 0.5656, 0.8185, 0.5283, 0.8098, 0.5429, 0.7826, 0.5708, 0.8088, 0.5708, 0.8088, 0.5429, 0.7826, 0.5691, 0.7663, 0.5802, 0.803, 0.5802, 0.803, 0.5691, 0.7663, 0.5999, 0.7654, 0.5912, 0.8026])
me_cylinder_029.use_remesh_fix_poles = True
me_cylinder_029.use_remesh_preserve_attributes = False
me_cylinder_029.use_mirror_vertex_groups = False
me_cylinder_029.update()
me_cylinder_030 = bpy.data.meshes.new('Cylinder.030')
me_cylinder_030.from_pydata([(2.069e-07, 0.4217, 0.3522), (0.2108, 0.3652, 0.3522), (0.3652, 0.2108, 0.3522), (0.4217, -4.441e-08, 0.3522), (0.3652, -0.2108, 0.3522), (0.2108, -0.3652, 0.3522), (2.705e-07, -0.4217, 0.3522), (-0.2108, -0.3652, 0.3522), (-0.3652, -0.2108, 0.3522), (-0.4217, -2.22e-07, 0.3522), (-0.3652, 0.2108, 0.3522), (-0.2108, 0.3652, 0.3522), (0.07535, 0.1305, 0.3522), (2.11e-07, 0.1507, 0.3522), (0.1305, 0.07535, 0.3522), (0.1507, -8.622e-08, 0.3522), (0.1305, -0.07535, 0.3522), (0.07535, -0.1305, 0.3522), (2.246e-07, -0.1507, 0.3522), (-0.07535, -0.1305, 0.3522), (-0.1305, -0.07535, 0.3522), (-0.1507, -1.008e-07, 0.3522), (-0.1305, 0.07535, 0.3522), (-0.07535, 0.1305, 0.3522), (2.069e-07, 0.4217, -0.3522), (0.2108, 0.3652, -0.3522), (0.3652, 0.2108, -0.3522), (0.4217, -4.441e-08, -0.3522), (0.3652, -0.2108, -0.3522), (0.2108, -0.3652, -0.3522), (2.705e-07, -0.4217, -0.3522), (-0.2108, -0.3652, -0.3522), (-0.3652, -0.2108, -0.3522), (-0.4217, -2.22e-07, -0.3522), (-0.3652, 0.2108, -0.3522), (-0.2108, 0.3652, -0.3522), (2.069e-07, 0.4217, 0.0), (0.2108, 0.3652, 0.0), (0.3652, 0.2108, 0.0), (0.4217, -4.441e-08, 0.0), (0.3652, -0.2108, 0.0), (0.2108, -0.3652, 0.0), (2.705e-07, -0.4217, 0.0), (-0.2108, -0.3652, 0.0), (-0.3652, -0.2108, 0.0), (-0.4217, -2.22e-07, 0.0), (-0.3652, 0.2108, 0.0), (-0.2108, 0.3652, 0.0), (0.07535, 0.1305, -0.3522), (2.11e-07, 0.1507, -0.3522), (0.1305, 0.07535, -0.3522), (0.1507, -8.622e-08, -0.3522), (0.1305, -0.07535, -0.3522), (0.07535, -0.1305, -0.3522), (2.246e-07, -0.1507, -0.3522), (-0.07535, -0.1305, -0.3522), (-0.1305, -0.07535, -0.3522), (-0.1507, -1.008e-07, -0.3522), (-0.1305, 0.07535, -0.3522), (-0.07535, 0.1305, -0.3522), (2.11e-07, 0.1507, 0.0), (0.07535, 0.1305, 0.0), (0.1305, 0.07535, 0.0), (0.1507, -8.622e-08, 0.0), (0.1305, -0.07535, 0.0), (0.07535, -0.1305, 0.0), (2.246e-07, -0.1507, 0.0), (-0.07535, -0.1305, 0.0), (-0.1305, -0.07535, 0.0), (-0.1507, -1.008e-07, 0.0), (-0.1305, 0.07535, 0.0), (-0.07535, 0.1305, 0.0)], [], [(22, 21, 69, 70), (36, 0, 1, 37), (15, 14, 62, 63), (37, 1, 2, 38), (18, 17, 65, 66), (38, 2, 3, 39), (21, 20, 68, 69), (39, 3, 4, 40), (14, 12, 61, 62), (40, 4, 5, 41), (13, 23, 71, 60), (41, 5, 6, 42), (17, 16, 64, 65), (42, 6, 7, 43), (20, 19, 67, 68), (43, 7, 8, 44), (12, 13, 60, 61), (44, 8, 9, 45), (23, 22, 70, 71), (45, 9, 10, 46), (16, 15, 63, 64), (46, 10, 11, 47), (19, 18, 66, 67), (47, 11, 0, 36), (13, 12, 1, 0), (12, 14, 2, 1), (14, 15, 3, 2), (15, 16, 4, 3), (16, 17, 5, 4), (17, 18, 6, 5), (18, 19, 7, 6), (19, 20, 8, 7), (20, 21, 9, 8), (21, 22, 10, 9), (22, 23, 11, 10), (23, 13, 0, 11), (58, 70, 69, 57), (36, 37, 25, 24), (51, 63, 62, 50), (37, 38, 26, 25), (54, 66, 65, 53), (38, 39, 27, 26), (57, 69, 68, 56), (39, 40, 28, 27), (50, 62, 61, 48), (40, 41, 29, 28), (49, 60, 71, 59), (41, 42, 30, 29), (53, 65, 64, 52), (42, 43, 31, 30), (56, 68, 67, 55), (43, 44, 32, 31), (48, 61, 60, 49), (44, 45, 33, 32), (59, 71, 70, 58), (45, 46, 34, 33), (52, 64, 63, 51), (46, 47, 35, 34), (55, 67, 66, 54), (47, 36, 24, 35), (49, 24, 25, 48), (48, 25, 26, 50), (50, 26, 27, 51), (51, 27, 28, 52), (52, 28, 29, 53), (53, 29, 30, 54), (54, 30, 31, 55), (55, 31, 32, 56), (56, 32, 33, 57), (57, 33, 34, 58), (58, 34, 35, 59), (59, 35, 24, 49)])
_uv = me_cylinder_030.uv_layers.new(name='UVMap')
_uv.uv.foreach_set('vector', [0.7439, 0.791, 0.7436, 0.78, 0.78, 0.7789, 0.7803, 0.7899, 0.5375, 0.9365, 0.5387, 0.9729, 0.5079, 0.9738, 0.5067, 0.9374, 0.7457, 0.8461, 0.7453, 0.8351, 0.7817, 0.834, 0.7821, 0.845, 0.5067, 0.9374, 0.5079, 0.9738, 0.477, 0.9748, 0.4759, 0.9384, 0.7467, 0.8792, 0.7464, 0.8682, 0.7827, 0.867, 0.7831, 0.878, 0.4759, 0.9384, 0.477, 0.9748, 0.4462, 0.9758, 0.4451, 0.9394, 0.7436, 0.78, 0.7432, 0.769, 0.7796, 0.7678, 0.78, 0.7789, 0.4451, 0.9394, 0.4462, 0.9758, 0.4154, 0.9768, 0.4142, 0.9404, 0.7453, 0.8351, 0.745, 0.8241, 0.7814, 0.8229, 0.7817, 0.834, 0.4142, 0.9404, 0.4154, 0.9768, 0.3845, 0.9777, 0.3834, 0.9413, 0.7446, 0.8131, 0.7443, 0.8021, 0.7807, 0.8009, 0.781, 0.8119, 0.3834, 0.9413, 0.3845, 0.9777, 0.3537, 0.9787, 0.3526, 0.9423, 0.7464, 0.8682, 0.746, 0.8571, 0.7824, 0.856, 0.7827, 0.867, 0.7225, 0.9306, 0.7237, 0.967, 0.6929, 0.968, 0.6917, 0.9316, 0.7432, 0.769, 0.7429, 0.758, 0.7793, 0.7568, 0.7796, 0.7678, 0.6917, 0.9316, 0.6929, 0.968, 0.662, 0.969, 0.6609, 0.9326, 0.745, 0.8241, 0.7446, 0.8131, 0.781, 0.8119, 0.7814, 0.8229, 0.6609, 0.9326, 0.662, 0.969, 0.6312, 0.9699, 0.63, 0.9336, 0.7443, 0.8021, 0.7439, 0.791, 0.7803, 0.7899, 0.7807, 0.8009, 0.63, 0.9336, 0.6312, 0.9699, 0.6004, 0.9709, 0.5992, 0.9345, 0.746, 0.8571, 0.7457, 0.8461, 0.7821, 0.845, 0.7824, 0.856, 0.5992, 0.9345, 0.6004, 0.9709, 0.5695, 0.9719, 0.5684, 0.9355, 0.7471, 0.8902, 0.7467, 0.8792, 0.7831, 0.878, 0.7834, 0.8891, 0.5684, 0.9355, 0.5695, 0.9719, 0.5387, 0.9729, 0.5375, 0.9365, 0.4551, 0.8142, 0.4457, 0.82, 0.4178, 0.7938, 0.444, 0.7775, 0.4457, 0.82, 0.4405, 0.8297, 0.4032, 0.821, 0.4178, 0.7938, 0.4405, 0.8297, 0.4408, 0.8407, 0.4042, 0.8518, 0.4032, 0.821, 0.4408, 0.8407, 0.4466, 0.8501, 0.4204, 0.878, 0.4042, 0.8518, 0.4466, 0.8501, 0.4564, 0.8553, 0.4476, 0.8926, 0.4204, 0.878, 0.4564, 0.8553, 0.4674, 0.855, 0.4784, 0.8916, 0.4476, 0.8926, 0.4674, 0.855, 0.4767, 0.8492, 0.5047, 0.8754, 0.4784, 0.8916, 0.4767, 0.8492, 0.482, 0.8394, 0.5192, 0.8482, 0.5047, 0.8754, 0.482, 0.8394, 0.4816, 0.8284, 0.5183, 0.8174, 0.5192, 0.8482, 0.4816, 0.8284, 0.4758, 0.8191, 0.502, 0.7911, 0.5183, 0.8174, 0.4758, 0.8191, 0.4661, 0.8138, 0.4748, 0.7766, 0.502, 0.7911, 0.4661, 0.8138, 0.4551, 0.8142, 0.444, 0.7775, 0.4748, 0.7766, 0.8167, 0.7887, 0.7803, 0.7899, 0.78, 0.7789, 0.8164, 0.7777, 0.5375, 0.9365, 0.5067, 0.9374, 0.5056, 0.9011, 0.5364, 0.9001, 0.8184, 0.8438, 0.7821, 0.845, 0.7817, 0.834, 0.8181, 0.8328, 0.5067, 0.9374, 0.4759, 0.9384, 0.4747, 0.902, 0.5056, 0.9011, 0.8195, 0.8769, 0.7831, 0.878, 0.7827, 0.867, 0.8191, 0.8659, 0.4759, 0.9384, 0.4451, 0.9394, 0.4439, 0.903, 0.4747, 0.902, 0.8164, 0.7777, 0.78, 0.7789, 0.7796, 0.7678, 0.816, 0.7667, 0.4451, 0.9394, 0.4142, 0.9404, 0.4131, 0.904, 0.4439, 0.903, 0.8181, 0.8328, 0.7817, 0.834, 0.7814, 0.8229, 0.8177, 0.8218, 0.4142, 0.9404, 0.3834, 0.9413, 0.3822, 0.905, 0.4131, 0.904, 0.8174, 0.8108, 0.781, 0.8119, 0.7807, 0.8009, 0.817, 0.7998, 0.3834, 0.9413, 0.3526, 0.9423, 0.3514, 0.9059, 0.3822, 0.905, 0.8191, 0.8659, 0.7827, 0.867, 0.7824, 0.856, 0.8188, 0.8549, 0.7225, 0.9306, 0.6917, 0.9316, 0.6906, 0.8952, 0.7214, 0.8943, 0.816, 0.7667, 0.7796, 0.7678, 0.7793, 0.7568, 0.8157, 0.7557, 0.6917, 0.9316, 0.6609, 0.9326, 0.6597, 0.8962, 0.6906, 0.8952, 0.8177, 0.8218, 0.7814, 0.8229, 0.781, 0.8119, 0.8174, 0.8108, 0.6609, 0.9326, 0.63, 0.9336, 0.6289, 0.8972, 0.6597, 0.8962, 0.817, 0.7998, 0.7807, 0.8009, 0.7803, 0.7899, 0.8167, 0.7887, 0.63, 0.9336, 0.5992, 0.9345, 0.5981, 0.8981, 0.6289, 0.8972, 0.8188, 0.8549, 0.7824, 0.856, 0.7821, 0.845, 0.8184, 0.8438, 0.5992, 0.9345, 0.5684, 0.9355, 0.5672, 0.8991, 0.5981, 0.8981, 0.8198, 0.8879, 0.7834, 0.8891, 0.7831, 0.878, 0.8195, 0.8769, 0.5684, 0.9355, 0.5375, 0.9365, 0.5364, 0.9001, 0.5672, 0.8991, 0.5912, 0.8026, 0.5999, 0.7654, 0.6271, 0.7799, 0.6009, 0.8078, 0.6009, 0.8078, 0.6271, 0.7799, 0.6434, 0.8061, 0.6067, 0.8172, 0.6067, 0.8172, 0.6434, 0.8061, 0.6444, 0.837, 0.6071, 0.8282, 0.6071, 0.8282, 0.6444, 0.837, 0.6298, 0.8642, 0.6019, 0.838, 0.6019, 0.838, 0.6298, 0.8642, 0.6036, 0.8804, 0.5925, 0.8438, 0.5925, 0.8438, 0.6036, 0.8804, 0.5727, 0.8814, 0.5815, 0.8441, 0.5815, 0.8441, 0.5727, 0.8814, 0.5455, 0.8668, 0.5718, 0.8389, 0.5718, 0.8389, 0.5455, 0.8668, 0.5293, 0.8406, 0.5659, 0.8295, 0.5659, 0.8295, 0.5293, 0.8406, 0.5283, 0.8098, 0.5656, 0.8185, 0.5656, 0.8185, 0.5283, 0.8098, 0.5429, 0.7826, 0.5708, 0.8088, 0.5708, 0.8088, 0.5429, 0.7826, 0.5691, 0.7663, 0.5802, 0.803, 0.5802, 0.803, 0.5691, 0.7663, 0.5999, 0.7654, 0.5912, 0.8026])
me_cylinder_030.use_remesh_fix_poles = True
me_cylinder_030.use_remesh_preserve_attributes = False
me_cylinder_030.use_mirror_vertex_groups = False
me_cylinder_030.update()

# ---- objects
ob_light = bpy.data.objects.new('Light', light_light)
ob_camera = bpy.data.objects.new('Camera', cam_camera)
ob_cylinder = bpy.data.objects.new('Cylinder', me_cylinder)
ob_cylinder_003 = bpy.data.objects.new('Cylinder.003', me_cylinder_003)
ob_cylinder_001 = bpy.data.objects.new('Cylinder.001', me_cylinder_028)
ob_cylinder_002 = bpy.data.objects.new('Cylinder.002', me_cylinder_029)
ob_cylinder_004 = bpy.data.objects.new('Cylinder.004', me_cylinder_030)

# ---- transforms, parenting, visibility, modifiers, constraints
ob_light.location = (4.076, 1.005, 5.904)
ob_light.rotation_euler = (0.6503, 0.05522, 1.866)
ob_light.lock_rotations_4d = False
ob_light.empty_display_type = 'ARROWS'
ob_light.color = (0.0, 0.0, 0.0, 0.0)
ob_light.lineart.crease_threshold = 0.0
ob_camera.location = (25.69, 12.39, 17.51)
ob_camera.rotation_euler = (1.11, 2.644e-06, 2.066)
ob_camera.scale = (1.0, 1.0, 1.0)
ob_camera.lock_rotations_4d = False
ob_camera.empty_display_type = 'ARROWS'
ob_camera.color = (0.0, 0.0, 0.0, 0.0)
ob_camera.display_type = 'WIRE'
ob_camera.lineart.crease_threshold = 0.0
ob_cylinder.location = (0.0, -2.98e-08, 0.0)
ob_cylinder.lineart.crease_threshold = 0.0
ob_cylinder_003.location = (2.076, -0.8259, 0.3541)
ob_cylinder_003.lineart.crease_threshold = 0.0
ob_cylinder_001.location = (-0.6134, -1.527, 4.765)
ob_cylinder_001.lineart.crease_threshold = 0.0
ob_cylinder_002.location = (2.076, 0.07886, 0.3541)
ob_cylinder_002.lineart.crease_threshold = 0.0
ob_cylinder_004.location = (2.056, -0.3754, 1.039)
ob_cylinder_004.lineart.crease_threshold = 0.0

# ---- collection membership
col_collection.objects.link(ob_light)
col_collection.objects.link(ob_camera)
col_collection.objects.link(ob_cylinder)
col_collection.objects.link(ob_cylinder_003)
col_collection.objects.link(ob_cylinder_001)
col_collection.objects.link(ob_cylinder_002)
col_collection.objects.link(ob_cylinder_004)

# ---- scene / render settings (as saved in the file)
scene.camera = ob_camera
scene.frame_start = 1; scene.frame_end = 250; scene.frame_set(1)
scene.render.engine = 'CYCLES'
scene.cycles.use_denoising = False
scene.cycles.samples = 128
scene.cycles.sampling_pattern = 'TABULATED_SOBOL'
scene.cycles.use_adaptive_sampling = False
scene.cycles.use_light_tree = False
scene.view_settings.view_transform = 'Filmic'
bpy.context.view_layer.update()
